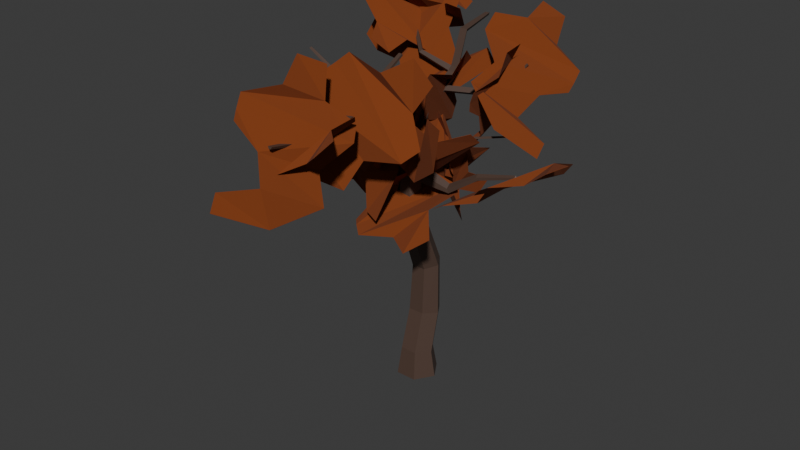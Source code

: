 # Source: Tree3.blend  (saved by Blender 4.5.91; exported with 4.5.12 LTS)
import bpy
from mathutils import Matrix  # noqa: F401  (used for matrix-valued properties, if any)

bpy.ops.wm.read_factory_settings(use_empty=True)
scene = bpy.context.scene
scene.name = 'Scene'

# ---- collections
col_collection = bpy.data.collections.new('Collection'); scene.collection.children.link(col_collection)

# ---- materials (node trees are filled in below, after node groups)
mat_brown = bpy.data.materials.new('Brown')
mat_red = bpy.data.materials.new('Red')

# ---- material node trees
mat_brown.use_nodes = True; mat_brown.node_tree.nodes.clear()
_N = mat_brown.node_tree.nodes; _L = mat_brown.node_tree.links
n0 = _N.new('ShaderNodeBsdfPrincipled'); n0.name = 'Principled BSDF'; n0.location = (-200, 100)
n0.inputs[0].default_value = (0.08494, 0.05084, 0.03767, 1.0)
n1 = _N.new('ShaderNodeOutputMaterial'); n1.name = 'Material Output'; n1.location = (200, 100)
_L.new(n0.outputs[0], n1.inputs[0])
n1.is_active_output = True
mat_red.use_nodes = True; mat_red.node_tree.nodes.clear()
_N = mat_red.node_tree.nodes; _L = mat_red.node_tree.links
n0 = _N.new('ShaderNodeBsdfPrincipled'); n0.name = 'Principled BSDF'; n0.location = (-200, 100)
n0.inputs[0].default_value = (0.2082, 0.04213, 0.005729, 1.0)
n0.inputs[2].default_value = 1.0
n1 = _N.new('ShaderNodeOutputMaterial'); n1.name = 'Material Output'; n1.location = (200, 100)
_L.new(n0.outputs[0], n1.inputs[0])
n1.is_active_output = True

# ---- world
world_world = bpy.data.worlds.new('World'); scene.world = world_world
world_world.use_nodes = True; world_world.node_tree.nodes.clear()
_N = world_world.node_tree.nodes; _L = world_world.node_tree.links
n0 = _N.new('ShaderNodeOutputWorld'); n0.name = 'World Output'; n0.location = (300, 300)
n1 = _N.new('ShaderNodeBackground'); n1.name = 'Background'; n1.location = (10, 300)
n1.inputs[0].default_value = (0.05088, 0.05088, 0.05088, 1.0)
_L.new(n1.outputs[0], n0.inputs[0])
n0.is_active_output = True
world_world.color = (0.05088, 0.05088, 0.05088)
world_world.sun_shadow_jitter_overblur = 0.0

# ---- meshes
me_cube = bpy.data.meshes.new('Cube')
me_cube.from_pydata([(0.453, 0.7852, 0.3629), (0.572, 1.0, -1.0), (0.453, -0.7852, 0.5711), (0.572, -1.0, -1.0), (-0.453, 0.7852, 0.3629), (-0.572, 1.0, -1.0), (-0.453, -0.7852, 0.5711), (-0.572, -1.0, -1.0), (-1.207, 0.0, -1.0), (0.9563, -4.176e-09, 0.467), (-0.9563, -4.176e-09, 0.467), (1.207, 0.0, -1.0), (0.4332, -0.1579, 2.769), (-0.4332, -0.1579, 2.769), (0.9144, 0.5911, 2.656), (-0.9144, 0.5911, 2.656), (-0.4332, 1.34, 2.544), (0.4332, 1.34, 2.544), (0.3835, 0.02833, 5.384), (-0.3835, 0.02833, 5.384), (0.8095, 0.6891, 5.498), (-0.8095, 0.6891, 5.498), (-0.3835, 1.35, 5.612), (0.3835, 1.35, 5.612), (0.3287, -1.216, 8.793), (-0.3287, -1.216, 8.793), (0.6939, -0.6501, 8.895), (-0.6939, -0.6501, 8.895), (-0.3287, -0.08441, 8.997), (0.3287, -0.08441, 8.997), (0.2918, -1.067, 11.59), (-0.2959, -1.067, 11.6), (0.522, -0.7369, 12.01), (-0.6421, -0.6699, 12.07), (-0.3807, -0.05819, 11.66), (0.2727, -0.07735, 11.69), (-0.2721, 0.4009, 14.19), (-0.1289, 0.6135, 14.01), (0.1289, 0.6135, 14.01), (0.2721, 0.4009, 14.19), (-0.2782, 2.632, 15.52), (-0.2123, 2.835, 15.29), (0.1289, 2.847, 15.3), (0.2721, 2.636, 15.48), (-0.2126, 3.471, 17.54), (-0.1007, 3.611, 17.38), (0.1007, 3.611, 17.38), (0.2126, 3.471, 17.54), (-0.1323, 5.479, 17.93), (-0.06269, 5.506, 17.79), (0.06269, 5.506, 17.79), (0.1323, 5.479, 17.93), (0.1362, -3.508, 13.05), (-0.1362, -3.508, 13.05), (0.2874, -3.314, 13.28), (-0.2874, -3.314, 13.28), (0.09875, -5.106, 15.28), (-0.09875, -5.106, 15.28), (0.2084, -5.027, 15.46), (-0.2084, -5.027, 15.46), (0.1012, -7.917, 14.98), (-0.1273, -7.909, 14.98), (0.2135, -7.907, 15.19), (-0.2391, -7.922, 15.18), (0.05611, -10.13, 15.48), (-0.05611, -10.13, 15.48), (0.1184, -10.11, 15.59), (-0.1184, -10.11, 15.59), (0.2721, 2.745, 15.76), (-0.1881, 2.757, 15.77), (-0.1235, 2.956, 15.54), (0.1289, 2.952, 15.58), (-1.948, 2.363, 16.19), (-1.967, 2.501, 16.02), (-1.824, 2.456, 16.33), (-1.846, 2.591, 16.16), (-3.226, 3.509, 16.96), (-3.228, 3.656, 16.79), (-3.093, 3.603, 17.1), (-3.122, 3.737, 16.93), (-3.189, 3.555, 17.04), (-3.186, 3.704, 16.89), (-4.148, 3.396, 17.03), (-4.117, 3.557, 16.88), (-4.157, 3.436, 17.11), (-4.128, 3.604, 16.98), (-4.719, 3.177, 16.68), (-4.695, 3.272, 16.61), (-4.735, 3.197, 16.73), (-4.715, 3.295, 16.66), (-3.624, 3.76, 17.49), (-3.561, 3.795, 17.54), (-3.522, 3.659, 17.7), (-3.617, 3.607, 17.64), (-3.924, 4.058, 17.89), (-3.893, 4.078, 17.92), (-3.869, 4.002, 18.01), (-3.916, 3.973, 17.97), (0.1674, 1.83, 14.69), (0.1103, 2.096, 14.88), (0.2337, 1.876, 15.06), (0.2908, 1.609, 14.87), (-0.2742, 1.602, 14.89), (-0.2762, 1.888, 15.07), (-0.1845, 2.095, 14.86), (-0.1567, 1.811, 14.7), (2.795, 3.162, 14.64), (2.594, 3.352, 14.82), (2.67, 3.104, 15.0), (2.872, 2.913, 14.81), (3.545, 4.112, 16.22), (3.444, 4.163, 16.27), (3.465, 4.064, 16.33), (3.566, 4.013, 16.28), (-0.2296, 0.1203, 12.26), (0.2515, 0.1203, 12.3), (0.5309, -0.3853, 12.61), (-0.4506, -0.3853, 12.62), (-3.453, -0.4535, 12.48), (-3.46, -0.1302, 12.18), (-3.139, -0.3317, 12.7), (-3.168, -0.0193, 12.43), (-4.982, -0.4331, 14.85), (-5.035, -0.165, 14.64), (-4.749, -0.3084, 14.95), (-4.797, -0.08672, 14.77), (-7.082, -0.3456, 16.02), (-7.084, -0.2044, 15.91), (-6.975, -0.2799, 16.1), (-6.978, -0.1632, 16.0), (0.3723, -0.004385, 11.15), (0.6754, -0.6401, 11.39), (-0.6527, -0.6659, 11.42), (-0.3699, -0.06531, 11.11), (0.3267, -1.097, 11.02), (-0.3027, -1.097, 11.02), (2.543, -0.7881, 11.29), (2.508, -0.9563, 11.06), (2.626, -0.9693, 10.85), (2.678, -0.7864, 11.05), (4.188, -0.8161, 12.3), (4.201, -0.9301, 12.14), (4.314, -0.9389, 12.02), (4.315, -0.8149, 12.16), (6.367, -0.8397, 12.85), (6.361, -0.908, 12.76), (6.417, -0.9133, 12.67), (6.431, -0.839, 12.76), (2.185, 1.264, 12.86), (2.161, 1.247, 12.98), (2.217, 1.099, 13.05), (2.252, 1.121, 12.91), (4.013, 2.78, 12.97), (4.011, 2.78, 13.04), (4.048, 2.703, 13.08), (4.055, 2.705, 13.0), (-0.1319, -3.688, 13.3), (-0.2785, -3.542, 13.49), (0.1319, -3.688, 13.3), (0.2785, -3.542, 13.49), (-0.1778, -2.569, 14.48), (0.1778, -2.569, 14.48), (-0.1723, -2.757, 14.53), (0.1723, -2.757, 14.53), (-0.1466, -2.869, 16.63), (0.1466, -2.869, 16.63), (-0.1421, -3.011, 16.7), (0.1421, -3.011, 16.7), (-0.1038, -1.411, 17.41), (0.1038, -1.411, 17.41), (-0.1005, -1.464, 17.51), (0.1005, -1.464, 17.51), (0.2032, -8.145, 15.23), (0.09628, -8.157, 15.04), (-0.07049, -8.142, 15.04), (-0.1773, -8.152, 15.23), (-1.896, -8.485, 14.93), (-1.926, -8.438, 15.06), (-1.839, -8.544, 15.13), (-1.81, -8.589, 15.0), (-2.28, -9.272, 16.21), (-2.277, -9.186, 16.28), (-2.189, -9.236, 16.35), (-2.191, -9.318, 16.28), (-2.772, -0.397, 12.69), (-3.074, -0.5342, 12.42), (-2.763, -5.542e-05, 12.41), (-3.035, -0.1203, 12.11), (-3.286, -2.035, 12.71), (-3.513, -2.119, 12.57), (-3.045, -2.128, 12.74), (-3.265, -2.233, 12.58), (-3.485, -2.524, 14.29), (-3.608, -2.585, 14.23), (-3.358, -2.571, 14.32), (-3.478, -2.648, 14.25), (0.6797, -0.6424, 10.82), (-0.3607, -0.06725, 10.63), (-0.3087, -1.125, 10.51), (0.362, -0.02019, 10.66), (-0.6622, -0.6622, 10.84), (0.3272, -1.125, 10.51), (-0.1449, 2.354, 10.81), (-0.1469, 2.339, 11.0), (-0.4244, 2.315, 10.97), (-0.4152, 2.335, 10.79), (0.02452, 3.219, 11.42), (0.01879, 3.193, 11.55), (-0.1867, 3.175, 11.52), (-0.1758, 3.204, 11.39), (0.1344, -3.645, 12.56), (0.817, -0.8853, 15.86), (-0.2513, 3.0, 12.82), (-1.014, 0.7543, 11.04), (-0.7913, -1.698, 11.14), (-0.6857, 1.241, 12.49), (-0.1209, 2.747, 14.94), (-0.3774, 3.548, 13.58), (0.5927, 3.399, 16.15), (1.035, 1.226, 15.95), (1.039, 2.371, 16.91), (0.9543, -0.4179, 16.41), (0.2977, -1.439, 12.58), (0.8521, -1.202, 15.43), (0.2977, -3.089, 13.22), (0.3697, -0.8469, 14.0), (0.1283, -3.645, 12.57), (0.8101, -0.886, 15.86), (-0.2581, 2.999, 12.82), (-1.02, 0.7528, 11.05), (-0.7974, -1.698, 11.14), (-0.6924, 1.239, 12.49), (-0.1277, 2.746, 14.94), (-0.3843, 3.547, 13.59), (0.5864, 3.397, 16.15), (1.028, 1.224, 15.95), (1.033, 2.37, 16.91), (0.9474, -0.419, 16.41), (0.2913, -1.44, 12.59), (0.8454, -1.202, 15.44), (0.2916, -3.089, 13.22), (0.363, -0.8479, 14.0), (1.148, 1.334, 10.44), (0.6347, -1.472, 11.88), (-0.2442, 0.2997, 15.01), (-0.1189, 1.995, 13.65), (0.4199, 2.231, 11.94), (-0.206, 0.8624, 13.78), (-0.4597, -1.161, 14.47), (-0.5465, -0.2825, 15.24), (-0.266, -2.228, 14.81), (0.4287, -1.871, 13.37), (0.08717, -2.7, 14.0), (0.5643, -1.945, 12.13), (0.8997, 0.9788, 12.0), (0.7804, -1.139, 11.73), (1.065, 0.7715, 10.73), (0.6214, -0.1004, 12.18), (1.143, 1.333, 10.44), (0.6297, -1.472, 11.88), (-0.2492, 0.2996, 15.01), (-0.1237, 1.995, 13.65), (0.415, 2.23, 11.94), (-0.2109, 0.8622, 13.78), (-0.4645, -1.161, 14.47), (-0.5514, -0.2823, 15.24), (-0.2707, -2.229, 14.8), (0.4239, -1.871, 13.37), (0.08253, -2.701, 14.0), (0.5594, -1.945, 12.12), (0.8948, 0.978, 12.0), (0.7754, -1.14, 11.73), (1.06, 0.77, 10.73), (0.6165, -0.1007, 12.18), (-4.182, -6.953, 14.74), (-1.166, -4.67, 17.67), (2.673, -4.629, 13.67), (0.1257, -5.733, 11.97), (-2.384, -6.538, 12.58), (0.6964, -4.957, 13.38), (2.383, -3.456, 15.68), (3.185, -3.883, 14.18), (3.258, -3.115, 17.1), (1.12, -4.218, 17.54), (2.295, -3.291, 18.22), (-0.6482, -4.307, 18.17), (-1.812, -6.471, 14.51), (-1.475, -5.058, 17.36), (-3.566, -6.522, 15.34), (-1.21, -5.465, 15.72), (-4.184, -6.945, 14.74), (-1.169, -4.663, 17.66), (2.67, -4.622, 13.66), (0.1219, -5.726, 11.97), (-2.386, -6.531, 12.58), (0.6928, -4.95, 13.38), (2.379, -3.45, 15.68), (3.182, -3.876, 14.18), (3.254, -3.108, 17.1), (1.116, -4.211, 17.54), (2.291, -3.284, 18.22), (-0.6517, -4.301, 18.16), (-1.815, -6.463, 14.51), (-1.477, -5.051, 17.36), (-3.568, -6.514, 15.34), (-1.213, -5.458, 15.72), (-2.82, -7.608, 12.8), (-0.1942, -9.654, 14.12), (1.472, -6.325, 15.95), (-0.6301, -5.36, 15.19), (-2.15, -5.987, 14.0), (0.05133, -6.416, 15.44), (1.666, -8.064, 16.14), (1.889, -6.799, 16.41), (2.602, -8.925, 16.16), (1.327, -9.276, 14.89), (2.23, -9.785, 15.55), (0.2592, -9.995, 14.32), (-1.271, -7.152, 13.64), (-0.45, -9.39, 13.88), (-2.281, -8.013, 13.05), (-0.6399, -8.145, 14.1), (-2.822, -7.61, 12.8), (-0.1975, -9.656, 14.12), (1.468, -6.326, 15.96), (-0.6338, -5.362, 15.19), (-2.152, -5.99, 14.01), (0.04769, -6.418, 15.44), (1.663, -8.066, 16.15), (1.885, -6.8, 16.42), (2.598, -8.927, 16.16), (1.323, -9.278, 14.89), (2.227, -9.788, 15.56), (0.2555, -9.997, 14.33), (-1.274, -7.154, 13.64), (-0.4529, -9.392, 13.89), (-2.283, -8.016, 13.05), (-0.6434, -8.147, 14.1), (-0.7567, -13.03, 13.3), (-1.671, -10.37, 16.96), (1.634, -6.608, 15.05), (1.563, -8.557, 12.58), (0.5877, -10.94, 12.13), (0.8751, -8.079, 14.0), (-0.003562, -6.636, 16.63), (1.21, -5.936, 15.67), (-0.2063, -6.224, 18.2), (-0.7075, -8.496, 17.77), (-0.9496, -7.305, 18.8), (-1.805, -9.931, 17.59), (0.2639, -11.05, 14.04), (-1.46, -10.74, 16.59), (-0.9168, -12.51, 14.04), (-0.5157, -10.35, 15.29), (-0.7634, -13.03, 13.29), (-1.677, -10.37, 16.96), (1.628, -6.605, 15.04), (1.557, -8.555, 12.57), (0.581, -10.94, 12.12), (0.8686, -8.077, 14.0), (-0.01001, -6.634, 16.62), (1.204, -5.934, 15.67), (-0.2133, -6.222, 18.2), (-0.7139, -8.493, 17.77), (-0.9566, -7.303, 18.79), (-1.811, -9.929, 17.59), (0.2572, -11.05, 14.04), (-1.467, -10.73, 16.59), (-0.9235, -12.51, 14.04), (-0.5221, -10.35, 15.29), (2.031, 3.456, 16.17), (-1.556, 4.772, 19.18), (-5.369, 3.064, 15.39), (-2.607, 1.92, 13.96), (0.09369, 2.185, 14.44), (-3.379, 2.53, 15.4), (-5.441, 3.573, 17.73), (-6.106, 3.056, 16.15), (-6.347, 4.568, 18.81), (-3.899, 5.025, 18.89), (-5.327, 5.193, 19.74), (-2.161, 5.018, 19.68), (-0.4074, 3.637, 15.79), (-1.134, 4.739, 18.77), (1.311, 3.748, 16.76), (-1.298, 3.959, 17.22), (2.03, 3.45, 16.17), (-1.556, 4.765, 19.19), (-5.368, 3.057, 15.39), (-2.606, 1.914, 13.96), (0.0928, 2.179, 14.44), (-3.378, 2.523, 15.4), (-5.441, 3.566, 17.73), (-6.105, 3.048, 16.15), (-6.346, 4.561, 18.82), (-3.898, 5.018, 18.89), (-5.326, 5.187, 19.75), (-2.161, 5.01, 19.69), (-0.407, 3.63, 15.79), (-1.134, 4.732, 18.77), (1.31, 3.742, 16.76), (-1.297, 3.952, 17.23), (-0.2172, 3.43, 18.54), (-3.655, 2.351, 19.34), (-5.204, 5.671, 17.13), (-2.775, 5.853, 16.51), (-1.017, 4.916, 17.14), (-3.749, 5.114, 17.01), (-5.907, 4.118, 17.75), (-5.92, 5.306, 17.1), (-6.921, 3.717, 18.47), (-5.257, 3.154, 19.16), (-6.502, 2.914, 19.18), (-4.234, 2.181, 19.49), (-1.859, 4.301, 18.29), (-3.246, 2.54, 19.32), (-0.9062, 3.227, 18.72), (-2.888, 3.549, 18.56), (-0.2186, 3.425, 18.53), (-3.655, 2.347, 19.33), (-5.204, 5.667, 17.12), (-2.775, 5.848, 16.51), (-1.018, 4.911, 17.14), (-3.749, 5.11, 17.01), (-5.907, 4.114, 17.74), (-5.92, 5.302, 17.09), (-6.921, 3.713, 18.47), (-5.256, 3.15, 19.16), (-6.502, 2.909, 19.17), (-4.234, 2.177, 19.48), (-1.859, 4.296, 18.28), (-3.246, 2.536, 19.32), (-0.9077, 3.223, 18.71), (-2.888, 3.545, 18.55), (-2.269, 7.293, 17.7), (-2.054, 3.891, 16.18), (-4.969, 2.44, 19.03), (-5.095, 4.929, 19.52), (-3.997, 6.63, 18.92), (-4.71, 3.96, 18.69), (-4.304, 1.813, 17.44), (-5.095, 1.791, 18.56), (-3.75, 0.7113, 16.96), (-2.658, 2.26, 16.72), (-2.866, 1.068, 16.29), (-2.003, 3.313, 15.94), (-2.965, 5.631, 18.29), (-2.005, 4.27, 16.43), (-2.209, 6.605, 17.41), (-2.815, 4.66, 17.41), (-2.273, 7.293, 17.7), (-2.058, 3.893, 16.18), (-4.973, 2.442, 19.03), (-5.098, 4.931, 19.52), (-4.001, 6.63, 18.92), (-4.714, 3.962, 18.68), (-4.308, 1.815, 17.44), (-5.1, 1.793, 18.55), (-3.753, 0.7129, 16.95), (-2.662, 2.262, 16.71), (-2.87, 1.07, 16.29), (-2.007, 3.315, 15.93), (-2.968, 5.632, 18.29), (-2.009, 4.271, 16.43), (-2.213, 6.605, 17.41), (-2.819, 4.662, 17.41), (1.239, 1.117, 11.46), (2.534, 0.7035, 14.99), (2.91, 5.058, 15.36), (1.663, 4.919, 13.11), (1.106, 3.337, 11.78), (2.037, 4.297, 14.25), (2.884, 3.646, 16.57), (2.951, 4.975, 16.18), (3.628, 3.168, 17.58), (3.343, 1.87, 16.17), (3.664, 2.0, 17.43), (2.772, 0.6334, 15.58), (2.033, 2.393, 12.66), (2.48, 0.7512, 14.54), (1.521, 1.034, 12.16), (2.231, 1.911, 13.89), (1.234, 1.116, 11.47), (2.529, 0.7033, 15.0), (2.904, 5.057, 15.36), (1.657, 4.918, 13.11), (1.101, 3.336, 11.78), (2.031, 4.297, 14.26), (2.878, 3.645, 16.57), (2.945, 4.975, 16.18), (3.623, 3.167, 17.58), (3.337, 1.87, 16.17), (3.658, 1.999, 17.43), (2.766, 0.6333, 15.58), (2.027, 2.392, 12.66), (2.474, 0.751, 14.54), (1.516, 1.033, 12.17), (2.225, 1.911, 13.89), (5.407, 2.412, 12.31), (5.13, 5.868, 15.18), (1.356, 3.387, 17.79), (2.221, 1.148, 15.89), (3.783, 0.9877, 13.88), (2.563, 2.569, 16.56), (2.689, 5.095, 18.24), (1.506, 3.988, 18.55), (2.575, 6.608, 18.74), (3.663, 6.407, 16.72), (3.462, 7.34, 17.94), (5.066, 6.461, 15.65), (3.868, 2.876, 13.93), (5.073, 5.509, 14.76), (5.331, 3.116, 12.86), (4.261, 4.124, 14.83), (5.413, 2.411, 12.31), (5.135, 5.866, 15.18), (1.362, 3.384, 17.79), (2.228, 1.146, 15.89), (3.788, 0.9869, 13.88), (2.569, 2.566, 16.57), (2.695, 5.092, 18.24), (1.511, 3.984, 18.55), (2.582, 6.607, 18.74), (3.669, 6.404, 16.72), (3.468, 7.339, 17.94), (5.071, 6.458, 15.65), (3.874, 2.874, 13.94), (5.078, 5.507, 14.77), (5.337, 3.116, 12.87), (4.267, 4.122, 14.84), (-0.001915, -3.361, 9.412), (-4.426, -1.441, 10.08), (-3.22, -0.564, 15.52), (-0.2308, -1.489, 14.43), (0.757, -2.505, 12.07), (-1.833, -0.9266, 14.04), (-4.893, 0.259, 14.02), (-4.031, 0.1181, 15.58), (-6.614, 0.3987, 13.94), (-5.657, -0.8713, 12.03), (-6.998, -0.007757, 12.54), (-5.181, -1.14, 10.2), (-1.192, -2.739, 11.49), (-3.948, -1.791, 10.03), (-0.8997, -3.004, 9.553), (-2.671, -1.911, 11.21), (-0.001544, -3.353, 9.409), (-4.424, -1.433, 10.07), (-3.217, -0.5567, 15.52), (-0.2283, -1.482, 14.43), (0.7573, -2.497, 12.06), (-1.83, -0.9195, 14.04), (-4.89, 0.2661, 14.02), (-4.028, 0.1251, 15.58), (-6.612, 0.4057, 13.94), (-5.654, -0.8642, 12.03), (-6.996, -0.0007808, 12.53), (-5.178, -1.133, 10.19), (-1.19, -2.732, 11.49), (-3.946, -1.784, 10.03), (-0.8994, -2.996, 9.551), (-2.669, -1.904, 11.2), (-6.185, -3.185, 14.24), (-6.685, 0.03054, 14.18), (-2.989, 0.6114, 14.67), (-2.981, -1.58, 14.35), (-4.276, -2.882, 14.2), (-3.558, -0.5723, 14.26), (-4.212, 1.521, 14.18), (-3.073, 1.28, 14.45), (-4.692, 2.54, 14.44), (-5.765, 1.271, 14.55), (-5.694, 2.381, 14.43), (-6.772, 0.5727, 14.18), (-5.17, -1.93, 14.6), (-6.635, -0.3513, 14.27), (-6.287, -2.541, 14.25), (-5.613, -0.8995, 14.35), (-6.185, -3.184, 14.24), (-6.685, 0.03063, 14.17), (-2.989, 0.6114, 14.67), (-2.982, -1.58, 14.34), (-4.276, -2.881, 14.19), (-3.558, -0.5725, 14.25), (-4.212, 1.521, 14.18), (-3.073, 1.28, 14.44), (-4.693, 2.54, 14.43), (-5.765, 1.27, 14.54), (-5.694, 2.382, 14.43), (-6.771, 0.5724, 14.18), (-5.17, -1.93, 14.6), (-6.634, -0.3507, 14.27), (-6.288, -2.539, 14.24), (-5.613, -0.8995, 14.35), (2.839, -2.392, 10.62), (6.138, -3.403, 12.94), (7.729, 1.134, 12.64), (5.172, 1.45, 11.47), (3.458, -0.009997, 10.8), (6.086, 0.6123, 12.29), (8.157, -0.4564, 13.85), (8.277, 0.9765, 13.35), (9.336, -1.22, 14.3), (7.871, -2.437, 13.35), (8.989, -2.466, 14.24), (6.706, -3.578, 13.31), (4.597, -1.307, 11.06), (5.807, -3.306, 12.57), (3.514, -2.6, 11.06), (5.451, -1.959, 12.06), (2.837, -2.392, 10.63), (6.135, -3.402, 12.94), (7.726, 1.135, 12.65), (5.169, 1.451, 11.48), (3.456, -0.009904, 10.8), (6.082, 0.613, 12.3), (8.154, -0.4556, 13.85), (8.273, 0.9778, 13.35), (9.332, -1.221, 14.31), (7.867, -2.436, 13.36), (8.986, -2.466, 14.25), (6.702, -3.577, 13.31), (4.594, -1.307, 11.06), (5.804, -3.305, 12.57), (3.512, -2.6, 11.07), (5.447, -1.958, 12.06), (-1.198, 2.242, 8.574), (-0.5677, -1.519, 10.69), (3.303, 0.5521, 13.21), (2.23, 2.972, 11.86), (0.5101, 3.4, 10.14), (1.997, 1.493, 12.3), (2.095, -1.198, 13.48), (3.25, -0.1514, 13.84), (2.284, -2.721, 13.69), (1.018, -2.235, 11.92), (1.357, -3.319, 12.9), (-0.4461, -2.16, 11.03), (0.4653, 1.585, 9.884), (-0.5627, -1.107, 10.36), (-1.053, 1.48, 8.979), (0.2031, 0.2322, 10.57), (-1.203, 2.242, 8.579), (-0.5726, -1.517, 10.7), (3.298, 0.554, 13.21), (2.224, 2.973, 11.86), (0.5053, 3.4, 10.15), (1.991, 1.494, 12.31), (2.09, -1.197, 13.49), (3.245, -0.1491, 13.85), (2.278, -2.72, 13.7), (1.013, -2.233, 11.92), (1.351, -3.318, 12.9), (-0.4511, -2.158, 11.04), (0.46, 1.586, 9.889), (-0.5675, -1.105, 10.36), (-1.058, 1.48, 8.984), (0.1979, 0.2339, 10.58), (4.283, -3.914, 15.5), (0.1268, -3.246, 16.88), (-1.109, -1.407, 12.25), (1.663, -2.436, 11.66), (3.544, -3.358, 13.04), (0.4095, -2.437, 12.63), (-2.249, -2.132, 13.95), (-2.043, -1.534, 12.46), (-3.424, -1.65, 14.88), (-1.54, -2.161, 16.03), (-3.047, -1.983, 16.17), (-0.5681, -3.111, 17.12), (2.577, -2.811, 14.53), (0.6504, -3.209, 16.75), (3.456, -3.753, 15.78), (1.221, -2.974, 15.29), (4.279, -3.92, 15.5), (0.1249, -3.252, 16.88), (-1.111, -1.414, 12.24), (1.661, -2.444, 11.66), (3.541, -3.364, 13.04), (0.4081, -2.444, 12.63), (-2.251, -2.139, 13.95), (-2.044, -1.541, 12.46), (-3.425, -1.657, 14.88), (-1.542, -2.168, 16.03), (-3.048, -1.99, 16.17), (-0.5694, -3.118, 17.12), (2.574, -2.818, 14.53), (0.6479, -3.216, 16.75), (3.453, -3.76, 15.78), (1.219, -2.981, 15.29), (-0.3468, 1.78, 11.25), (-1.42, -1.08, 11.43), (-3.836, -0.01344, 13.8), (-3.079, 1.836, 13.22), (-1.754, 2.365, 12.24), (-3.176, 0.7666, 13.01), (-3.675, -1.234, 12.94), (-4.181, -0.5733, 13.69), (-3.659, -2.314, 13.05), (-2.359, -1.747, 12.38), (-2.938, -2.618, 12.5), (-1.59, -1.565, 11.48), (-1.359, 1.142, 12.24), (-1.239, -0.7553, 11.48), (-0.5499, 1.203, 11.3), (-1.636, 0.1307, 11.98), (-0.3499, 1.779, 11.24), (-1.423, -1.079, 11.43), (-3.839, -0.01261, 13.8), (-3.081, 1.837, 13.21), (-1.757, 2.364, 12.23), (-3.179, 0.7674, 13.0), (-3.678, -1.233, 12.93), (-4.184, -0.5721, 13.69), (-3.661, -2.314, 13.04), (-2.361, -1.747, 12.38), (-2.94, -2.617, 12.5), (-1.593, -1.564, 11.47), (-1.362, 1.142, 12.24), (-1.243, -0.755, 11.47), (-0.553, 1.202, 11.3), (-1.639, 0.1314, 11.97), (-5.121, -0.5352, 10.25), (-3.258, 0.1279, 14.08), (1.11, -1.428, 12.22), (-0.4663, -1.314, 9.747), (-2.818, -0.9479, 9.212), (-0.3272, -0.9012, 11.23), (0.5346, -0.3424, 13.94), (1.55, -1.026, 12.94), (0.7346, -0.4021, 15.46), (-1.39, -0.4275, 14.87), (-0.4685, -0.1445, 16.0), (-2.948, 0.2178, 14.73), (-3.138, -1.101, 10.99), (-3.502, -0.06524, 13.66), (-4.753, -0.4283, 11.03), (-2.814, -0.5182, 12.36), (-5.12, -0.5282, 10.25), (-3.257, 0.1348, 14.08), (1.111, -1.421, 12.22), (-0.466, -1.307, 9.745), (-2.817, -0.9409, 9.213), (-0.3265, -0.8942, 11.22), (0.5353, -0.3355, 13.94), (1.551, -1.019, 12.94), (0.7347, -0.395, 15.46), (-1.389, -0.4205, 14.87), (-0.4684, -0.1374, 16.0), (-2.947, 0.2246, 14.73), (-3.138, -1.094, 10.99), (-3.501, -0.05828, 13.65), (-4.752, -0.4213, 11.03), (-2.813, -0.5112, 12.35), (-4.833, -0.1682, 9.775), (-1.434, -3.193, 8.696), (2.24, 0.1965, 10.79), (-0.4283, 1.665, 11.71), (-3.009, 1.35, 11.22), (0.2936, 0.2694, 11.14), (2.244, -2.03, 10.22), (2.909, -0.5725, 10.83), (3.143, -3.08, 9.303), (0.8402, -3.014, 8.659), (2.179, -3.901, 8.584), (-0.8581, -3.692, 8.492), (-2.47, 0.08002, 9.819), (-1.821, -2.773, 8.709), (-4.147, -0.7609, 9.533), (-1.658, -1.328, 9.529), (-4.833, -0.1736, 9.781), (-1.435, -3.197, 8.702), (2.239, 0.1927, 10.8), (-0.4301, 1.661, 11.72), (-3.009, 1.344, 11.22), (0.292, 0.2655, 11.15), (2.243, -2.034, 10.23), (2.907, -0.5759, 10.84), (3.141, -3.085, 9.309), (0.8385, -3.018, 8.666), (2.177, -3.906, 8.59), (-0.8596, -3.695, 8.499), (-2.471, 0.07527, 9.825), (-1.822, -2.778, 8.716), (-4.147, -0.7663, 9.538), (-1.66, -1.332, 9.535), (1.374, 1.908, 7.845), (1.423, 0.7874, 11.11), (-1.395, 3.471, 12.07), (-1.391, 3.72, 9.733), (-0.2787, 3.05, 8.27), (-1.072, 3.037, 10.71), (-0.786, 2.068, 12.81), (-1.537, 3.083, 12.7), (-0.3218, 1.725, 13.9), (0.7709, 1.403, 12.54), (0.5243, 1.1, 13.67), (1.444, 0.6112, 11.67), (0.6352, 2.574, 9.293), (1.483, 0.9876, 10.75), (1.399, 1.699, 8.506), (0.7384, 1.846, 10.27), (1.371, 1.904, 7.845), (1.419, 0.7832, 11.11), (-1.399, 3.467, 12.07), (-1.395, 3.715, 9.732), (-0.282, 3.045, 8.27), (-1.075, 3.032, 10.71), (-0.7895, 2.064, 12.81), (-1.541, 3.079, 12.7), (-0.3247, 1.72, 13.89), (0.7674, 1.398, 12.54), (0.5215, 1.095, 13.66), (1.44, 0.6072, 11.67), (0.6319, 2.569, 9.292), (1.48, 0.9833, 10.75), (1.396, 1.694, 8.506), (0.7348, 1.842, 10.27), (-0.8101, -1.776, 13.59), (1.369, 1.163, 12.42), (-0.5704, 0.9879, 8.408), (-2.09, -0.7004, 9.705), (-2.033, -1.628, 11.67), (-1.159, 0.3103, 9.764), (0.4716, 2.274, 9.319), (-0.2857, 1.76, 8.248), (1.597, 3.017, 9.11), (1.705, 1.897, 10.72), (2.215, 2.964, 10.13), (1.75, 1.645, 12.21), (-0.5397, -1.029, 11.81), (1.183, 0.7443, 12.52), (-0.3566, -1.203, 13.35), (0.1924, 0.1135, 11.81), (-0.8129, -1.771, 13.6), (1.365, 1.167, 12.42), (-0.5747, 0.992, 8.41), (-2.094, -0.6963, 9.708), (-2.036, -1.623, 11.67), (-1.163, 0.3143, 9.767), (0.4675, 2.278, 9.322), (-0.2902, 1.763, 8.25), (1.594, 3.021, 9.114), (1.701, 1.901, 10.73), (2.212, 2.968, 10.14), (1.746, 1.649, 12.21), (-0.5432, -1.025, 11.81), (1.18, 0.7489, 12.52), (-0.3594, -1.197, 13.35), (0.1883, 0.1177, 11.81)], [], [(6, 2, 12, 13), (3, 2, 6, 7), (8, 10, 4, 5), (8, 11, 3, 7), (11, 9, 2, 3), (5, 4, 0, 1), (1, 0, 9, 11), (5, 1, 11, 8), (7, 6, 10, 8), (0, 4, 16, 17), (14, 17, 23, 20), (12, 14, 20, 18), (9, 0, 17, 14), (4, 10, 15, 16), (2, 9, 14, 12), (10, 6, 13, 15), (21, 19, 25, 27), (19, 18, 24, 25), (16, 15, 21, 22), (13, 12, 18, 19), (15, 13, 19, 21), (17, 16, 22, 23), (133, 132, 33, 34), (35, 32, 150, 149), (23, 22, 28, 29), (18, 20, 26, 24), (20, 23, 29, 26), (22, 21, 27, 28), (33, 31, 53, 55), (115, 114, 37, 38), (135, 134, 30, 31), (132, 135, 31, 33), (130, 133, 34, 35), (30, 134, 138, 137), (100, 99, 42, 43), (117, 116, 39, 36), (116, 115, 38, 39), (114, 117, 36, 37), (69, 68, 47, 44), (104, 103, 40, 41), (103, 100, 43, 40), (99, 104, 41, 42), (47, 46, 50, 51), (71, 70, 45, 46), (68, 71, 46, 47), (70, 69, 44, 45), (50, 49, 48, 51), (45, 44, 48, 49), (44, 47, 51, 48), (46, 45, 49, 50), (157, 156, 57, 59), (30, 32, 54, 52), (32, 33, 55, 54), (31, 30, 52, 53), (58, 59, 63, 62), (156, 158, 56, 57), (159, 157, 59, 58), (158, 159, 58, 56), (173, 172, 66, 64), (56, 58, 62, 60), (59, 57, 61, 63), (57, 56, 60, 61), (66, 67, 65, 64), (175, 174, 65, 67), (174, 173, 64, 65), (172, 175, 67, 66), (40, 69, 74, 72), (43, 42, 71, 68), (42, 41, 70, 71), (40, 43, 68, 69), (75, 73, 77, 81, 79), (41, 40, 72, 73), (69, 70, 75, 74), (70, 41, 73, 75), (81, 77, 83, 85), (73, 72, 76, 77), (74, 75, 79, 78), (72, 74, 78, 80, 76), (84, 85, 89, 88), (79, 81, 90, 91), (76, 80, 84, 82), (80, 81, 85, 84), (77, 76, 82, 83), (87, 86, 88, 89), (82, 84, 88, 86), (85, 83, 87, 89), (83, 82, 86, 87), (92, 91, 95, 96), (78, 79, 91, 92), (81, 80, 93, 90), (80, 78, 92, 93), (94, 97, 96, 95), (93, 92, 96, 97), (91, 90, 94, 95), (90, 93, 97, 94), (38, 37, 105, 98), (98, 105, 104, 99), (36, 39, 101, 102), (102, 101, 100, 103), (37, 36, 102, 105), (105, 102, 103, 104), (39, 38, 98, 101), (100, 101, 109, 108), (109, 106, 110, 113), (101, 98, 106, 109), (98, 99, 107, 106), (99, 100, 108, 107), (113, 110, 111, 112), (106, 107, 111, 110), (107, 108, 112, 111), (108, 109, 113, 112), (185, 184, 190, 191), (32, 35, 115, 116), (33, 32, 116, 117), (35, 34, 114, 115), (120, 121, 125, 124), (184, 186, 121, 120), (187, 185, 118, 119), (186, 187, 119, 121), (124, 125, 129, 128), (118, 120, 124, 122), (121, 119, 123, 125), (119, 118, 122, 123), (127, 126, 128, 129), (122, 124, 128, 126), (125, 123, 127, 129), (123, 122, 126, 127), (201, 196, 131, 134), (130, 199, 202, 203), (200, 198, 135, 132), (198, 201, 134, 135), (196, 199, 130, 131), (197, 200, 132, 133), (139, 136, 140, 143), (131, 32, 136, 139), (134, 131, 139, 138), (32, 30, 137, 136), (140, 141, 145, 144), (136, 137, 141, 140), (138, 139, 143, 142), (137, 138, 142, 141), (146, 147, 144, 145), (142, 143, 147, 146), (141, 142, 146, 145), (143, 140, 144, 147), (150, 151, 155, 154), (32, 131, 151, 150), (131, 130, 148, 151), (130, 35, 149, 148), (155, 152, 153, 154), (148, 149, 153, 152), (151, 148, 152, 155), (149, 150, 154, 153), (52, 54, 159, 158), (159, 54, 161, 163), (53, 52, 158, 156), (55, 53, 156, 157), (163, 161, 165, 167), (55, 157, 162, 160), (54, 55, 160, 161), (157, 159, 163, 162), (166, 167, 171, 170), (161, 160, 164, 165), (162, 163, 167, 166), (160, 162, 166, 164), (169, 168, 170, 171), (164, 166, 170, 168), (167, 165, 169, 171), (165, 164, 168, 169), (62, 63, 175, 172), (61, 60, 173, 174), (61, 174, 179, 176), (60, 62, 172, 173), (179, 178, 182, 183), (175, 63, 177, 178), (63, 61, 176, 177), (174, 175, 178, 179), (181, 180, 183, 182), (178, 177, 181, 182), (176, 179, 183, 180), (177, 176, 180, 181), (114, 34, 187, 186), (34, 33, 185, 187), (117, 114, 186, 184), (33, 117, 184, 185), (191, 190, 194, 195), (120, 118, 189, 188), (118, 185, 191, 189), (184, 120, 188, 190), (195, 194, 192, 193), (190, 188, 192, 194), (189, 191, 195, 193), (188, 189, 193, 192), (28, 27, 200, 197), (26, 29, 199, 196), (25, 24, 201, 198), (27, 25, 198, 200), (29, 28, 197, 199), (24, 26, 196, 201), (205, 204, 208, 209), (133, 130, 203, 204), (197, 133, 204, 205), (199, 197, 205, 202), (206, 209, 208, 207), (203, 202, 206, 207), (202, 205, 209, 206), (204, 203, 207, 208), (210, 214, 213, 222, 224), (211, 212, 217, 216, 219, 221), (220, 219, 216, 218), (225, 222, 213, 215), (223, 225, 215, 212, 211), (226, 240, 238, 229, 230), (227, 237, 235, 232, 233, 228), (236, 234, 232, 235), (241, 231, 229, 238), (239, 227, 228, 231, 241), (210, 224, 240, 226), (211, 221, 237, 227), (214, 210, 226, 230), (213, 214, 230, 229), (215, 213, 229, 231), (212, 215, 231, 228), (217, 212, 228, 233), (216, 217, 233, 232), (218, 216, 232, 234), (220, 218, 234, 236), (221, 219, 235, 237), (219, 220, 236, 235), (223, 211, 227, 239), (224, 222, 238, 240), (222, 225, 241, 238), (225, 223, 239, 241), (242, 246, 245, 254, 256), (243, 244, 249, 248, 251, 253), (252, 251, 248, 250), (257, 254, 245, 247), (255, 257, 247, 244, 243), (258, 272, 270, 261, 262), (259, 269, 267, 264, 265, 260), (268, 266, 264, 267), (273, 263, 261, 270), (271, 259, 260, 263, 273), (242, 256, 272, 258), (243, 253, 269, 259), (246, 242, 258, 262), (245, 246, 262, 261), (247, 245, 261, 263), (244, 247, 263, 260), (249, 244, 260, 265), (248, 249, 265, 264), (250, 248, 264, 266), (252, 250, 266, 268), (253, 251, 267, 269), (251, 252, 268, 267), (255, 243, 259, 271), (256, 254, 270, 272), (254, 257, 273, 270), (257, 255, 271, 273), (274, 278, 277, 286, 288), (275, 276, 281, 280, 283, 285), (284, 283, 280, 282), (289, 286, 277, 279), (287, 289, 279, 276, 275), (290, 304, 302, 293, 294), (291, 301, 299, 296, 297, 292), (300, 298, 296, 299), (305, 295, 293, 302), (303, 291, 292, 295, 305), (274, 288, 304, 290), (275, 285, 301, 291), (278, 274, 290, 294), (277, 278, 294, 293), (279, 277, 293, 295), (276, 279, 295, 292), (281, 276, 292, 297), (280, 281, 297, 296), (282, 280, 296, 298), (284, 282, 298, 300), (285, 283, 299, 301), (283, 284, 300, 299), (287, 275, 291, 303), (288, 286, 302, 304), (286, 289, 305, 302), (289, 287, 303, 305), (306, 310, 309, 318, 320), (307, 308, 313, 312, 315, 317), (316, 315, 312, 314), (321, 318, 309, 311), (319, 321, 311, 308, 307), (322, 336, 334, 325, 326), (323, 333, 331, 328, 329, 324), (332, 330, 328, 331), (337, 327, 325, 334), (335, 323, 324, 327, 337), (306, 320, 336, 322), (307, 317, 333, 323), (310, 306, 322, 326), (309, 310, 326, 325), (311, 309, 325, 327), (308, 311, 327, 324), (313, 308, 324, 329), (312, 313, 329, 328), (314, 312, 328, 330), (316, 314, 330, 332), (317, 315, 331, 333), (315, 316, 332, 331), (319, 307, 323, 335), (320, 318, 334, 336), (318, 321, 337, 334), (321, 319, 335, 337), (338, 342, 341, 350, 352), (339, 340, 345, 344, 347, 349), (348, 347, 344, 346), (353, 350, 341, 343), (351, 353, 343, 340, 339), (354, 368, 366, 357, 358), (355, 365, 363, 360, 361, 356), (364, 362, 360, 363), (369, 359, 357, 366), (367, 355, 356, 359, 369), (338, 352, 368, 354), (339, 349, 365, 355), (342, 338, 354, 358), (341, 342, 358, 357), (343, 341, 357, 359), (340, 343, 359, 356), (345, 340, 356, 361), (344, 345, 361, 360), (346, 344, 360, 362), (348, 346, 362, 364), (349, 347, 363, 365), (347, 348, 364, 363), (351, 339, 355, 367), (352, 350, 366, 368), (350, 353, 369, 366), (353, 351, 367, 369), (370, 374, 373, 382, 384), (371, 372, 377, 376, 379, 381), (380, 379, 376, 378), (385, 382, 373, 375), (383, 385, 375, 372, 371), (386, 400, 398, 389, 390), (387, 397, 395, 392, 393, 388), (396, 394, 392, 395), (401, 391, 389, 398), (399, 387, 388, 391, 401), (370, 384, 400, 386), (371, 381, 397, 387), (374, 370, 386, 390), (373, 374, 390, 389), (375, 373, 389, 391), (372, 375, 391, 388), (377, 372, 388, 393), (376, 377, 393, 392), (378, 376, 392, 394), (380, 378, 394, 396), (381, 379, 395, 397), (379, 380, 396, 395), (383, 371, 387, 399), (384, 382, 398, 400), (382, 385, 401, 398), (385, 383, 399, 401), (402, 406, 405, 414, 416), (403, 404, 409, 408, 411, 413), (412, 411, 408, 410), (417, 414, 405, 407), (415, 417, 407, 404, 403), (418, 432, 430, 421, 422), (419, 429, 427, 424, 425, 420), (428, 426, 424, 427), (433, 423, 421, 430), (431, 419, 420, 423, 433), (402, 416, 432, 418), (403, 413, 429, 419), (406, 402, 418, 422), (405, 406, 422, 421), (407, 405, 421, 423), (404, 407, 423, 420), (409, 404, 420, 425), (408, 409, 425, 424), (410, 408, 424, 426), (412, 410, 426, 428), (413, 411, 427, 429), (411, 412, 428, 427), (415, 403, 419, 431), (416, 414, 430, 432), (414, 417, 433, 430), (417, 415, 431, 433), (434, 438, 437, 446, 448), (435, 436, 441, 440, 443, 445), (444, 443, 440, 442), (449, 446, 437, 439), (447, 449, 439, 436, 435), (450, 464, 462, 453, 454), (451, 461, 459, 456, 457, 452), (460, 458, 456, 459), (465, 455, 453, 462), (463, 451, 452, 455, 465), (434, 448, 464, 450), (435, 445, 461, 451), (438, 434, 450, 454), (437, 438, 454, 453), (439, 437, 453, 455), (436, 439, 455, 452), (441, 436, 452, 457), (440, 441, 457, 456), (442, 440, 456, 458), (444, 442, 458, 460), (445, 443, 459, 461), (443, 444, 460, 459), (447, 435, 451, 463), (448, 446, 462, 464), (446, 449, 465, 462), (449, 447, 463, 465), (466, 470, 469, 478, 480), (467, 468, 473, 472, 475, 477), (476, 475, 472, 474), (481, 478, 469, 471), (479, 481, 471, 468, 467), (482, 496, 494, 485, 486), (483, 493, 491, 488, 489, 484), (492, 490, 488, 491), (497, 487, 485, 494), (495, 483, 484, 487, 497), (466, 480, 496, 482), (467, 477, 493, 483), (470, 466, 482, 486), (469, 470, 486, 485), (471, 469, 485, 487), (468, 471, 487, 484), (473, 468, 484, 489), (472, 473, 489, 488), (474, 472, 488, 490), (476, 474, 490, 492), (477, 475, 491, 493), (475, 476, 492, 491), (479, 467, 483, 495), (480, 478, 494, 496), (478, 481, 497, 494), (481, 479, 495, 497), (498, 502, 501, 510, 512), (499, 500, 505, 504, 507, 509), (508, 507, 504, 506), (513, 510, 501, 503), (511, 513, 503, 500, 499), (514, 528, 526, 517, 518), (515, 525, 523, 520, 521, 516), (524, 522, 520, 523), (529, 519, 517, 526), (527, 515, 516, 519, 529), (498, 512, 528, 514), (499, 509, 525, 515), (502, 498, 514, 518), (501, 502, 518, 517), (503, 501, 517, 519), (500, 503, 519, 516), (505, 500, 516, 521), (504, 505, 521, 520), (506, 504, 520, 522), (508, 506, 522, 524), (509, 507, 523, 525), (507, 508, 524, 523), (511, 499, 515, 527), (512, 510, 526, 528), (510, 513, 529, 526), (513, 511, 527, 529), (530, 534, 533, 542, 544), (531, 532, 537, 536, 539, 541), (540, 539, 536, 538), (545, 542, 533, 535), (543, 545, 535, 532, 531), (546, 560, 558, 549, 550), (547, 557, 555, 552, 553, 548), (556, 554, 552, 555), (561, 551, 549, 558), (559, 547, 548, 551, 561), (530, 544, 560, 546), (531, 541, 557, 547), (534, 530, 546, 550), (533, 534, 550, 549), (535, 533, 549, 551), (532, 535, 551, 548), (537, 532, 548, 553), (536, 537, 553, 552), (538, 536, 552, 554), (540, 538, 554, 556), (541, 539, 555, 557), (539, 540, 556, 555), (543, 531, 547, 559), (544, 542, 558, 560), (542, 545, 561, 558), (545, 543, 559, 561), (562, 566, 565, 574, 576), (563, 564, 569, 568, 571, 573), (572, 571, 568, 570), (577, 574, 565, 567), (575, 577, 567, 564, 563), (578, 592, 590, 581, 582), (579, 589, 587, 584, 585, 580), (588, 586, 584, 587), (593, 583, 581, 590), (591, 579, 580, 583, 593), (562, 576, 592, 578), (563, 573, 589, 579), (566, 562, 578, 582), (565, 566, 582, 581), (567, 565, 581, 583), (564, 567, 583, 580), (569, 564, 580, 585), (568, 569, 585, 584), (570, 568, 584, 586), (572, 570, 586, 588), (573, 571, 587, 589), (571, 572, 588, 587), (575, 563, 579, 591), (576, 574, 590, 592), (574, 577, 593, 590), (577, 575, 591, 593), (594, 598, 597, 606, 608), (595, 596, 601, 600, 603, 605), (604, 603, 600, 602), (609, 606, 597, 599), (607, 609, 599, 596, 595), (610, 624, 622, 613, 614), (611, 621, 619, 616, 617, 612), (620, 618, 616, 619), (625, 615, 613, 622), (623, 611, 612, 615, 625), (594, 608, 624, 610), (595, 605, 621, 611), (598, 594, 610, 614), (597, 598, 614, 613), (599, 597, 613, 615), (596, 599, 615, 612), (601, 596, 612, 617), (600, 601, 617, 616), (602, 600, 616, 618), (604, 602, 618, 620), (605, 603, 619, 621), (603, 604, 620, 619), (607, 595, 611, 623), (608, 606, 622, 624), (606, 609, 625, 622), (609, 607, 623, 625), (626, 630, 629, 638, 640), (627, 628, 633, 632, 635, 637), (636, 635, 632, 634), (641, 638, 629, 631), (639, 641, 631, 628, 627), (642, 656, 654, 645, 646), (643, 653, 651, 648, 649, 644), (652, 650, 648, 651), (657, 647, 645, 654), (655, 643, 644, 647, 657), (626, 640, 656, 642), (627, 637, 653, 643), (630, 626, 642, 646), (629, 630, 646, 645), (631, 629, 645, 647), (628, 631, 647, 644), (633, 628, 644, 649), (632, 633, 649, 648), (634, 632, 648, 650), (636, 634, 650, 652), (637, 635, 651, 653), (635, 636, 652, 651), (639, 627, 643, 655), (640, 638, 654, 656), (638, 641, 657, 654), (641, 639, 655, 657), (658, 662, 661, 670, 672), (659, 660, 665, 664, 667, 669), (668, 667, 664, 666), (673, 670, 661, 663), (671, 673, 663, 660, 659), (674, 688, 686, 677, 678), (675, 685, 683, 680, 681, 676), (684, 682, 680, 683), (689, 679, 677, 686), (687, 675, 676, 679, 689), (658, 672, 688, 674), (659, 669, 685, 675), (662, 658, 674, 678), (661, 662, 678, 677), (663, 661, 677, 679), (660, 663, 679, 676), (665, 660, 676, 681), (664, 665, 681, 680), (666, 664, 680, 682), (668, 666, 682, 684), (669, 667, 683, 685), (667, 668, 684, 683), (671, 659, 675, 687), (672, 670, 686, 688), (670, 673, 689, 686), (673, 671, 687, 689), (690, 694, 693, 702, 704), (691, 692, 697, 696, 699, 701), (700, 699, 696, 698), (705, 702, 693, 695), (703, 705, 695, 692, 691), (706, 720, 718, 709, 710), (707, 717, 715, 712, 713, 708), (716, 714, 712, 715), (721, 711, 709, 718), (719, 707, 708, 711, 721), (690, 704, 720, 706), (691, 701, 717, 707), (694, 690, 706, 710), (693, 694, 710, 709), (695, 693, 709, 711), (692, 695, 711, 708), (697, 692, 708, 713), (696, 697, 713, 712), (698, 696, 712, 714), (700, 698, 714, 716), (701, 699, 715, 717), (699, 700, 716, 715), (703, 691, 707, 719), (704, 702, 718, 720), (702, 705, 721, 718), (705, 703, 719, 721), (722, 726, 725, 734, 736), (723, 724, 729, 728, 731, 733), (732, 731, 728, 730), (737, 734, 725, 727), (735, 737, 727, 724, 723), (738, 752, 750, 741, 742), (739, 749, 747, 744, 745, 740), (748, 746, 744, 747), (753, 743, 741, 750), (751, 739, 740, 743, 753), (722, 736, 752, 738), (723, 733, 749, 739), (726, 722, 738, 742), (725, 726, 742, 741), (727, 725, 741, 743), (724, 727, 743, 740), (729, 724, 740, 745), (728, 729, 745, 744), (730, 728, 744, 746), (732, 730, 746, 748), (733, 731, 747, 749), (731, 732, 748, 747), (735, 723, 739, 751), (736, 734, 750, 752), (734, 737, 753, 750), (737, 735, 751, 753), (754, 758, 757, 766, 768), (755, 756, 761, 760, 763, 765), (764, 763, 760, 762), (769, 766, 757, 759), (767, 769, 759, 756, 755), (770, 784, 782, 773, 774), (771, 781, 779, 776, 777, 772), (780, 778, 776, 779), (785, 775, 773, 782), (783, 771, 772, 775, 785), (754, 768, 784, 770), (755, 765, 781, 771), (758, 754, 770, 774), (757, 758, 774, 773), (759, 757, 773, 775), (756, 759, 775, 772), (761, 756, 772, 777), (760, 761, 777, 776), (762, 760, 776, 778), (764, 762, 778, 780), (765, 763, 779, 781), (763, 764, 780, 779), (767, 755, 771, 783), (768, 766, 782, 784), (766, 769, 785, 782), (769, 767, 783, 785), (786, 790, 789, 798, 800), (787, 788, 793, 792, 795, 797), (796, 795, 792, 794), (801, 798, 789, 791), (799, 801, 791, 788, 787), (802, 816, 814, 805, 806), (803, 813, 811, 808, 809, 804), (812, 810, 808, 811), (817, 807, 805, 814), (815, 803, 804, 807, 817), (786, 800, 816, 802), (787, 797, 813, 803), (790, 786, 802, 806), (789, 790, 806, 805), (791, 789, 805, 807), (788, 791, 807, 804), (793, 788, 804, 809), (792, 793, 809, 808), (794, 792, 808, 810), (796, 794, 810, 812), (797, 795, 811, 813), (795, 796, 812, 811), (799, 787, 803, 815), (800, 798, 814, 816), (798, 801, 817, 814), (801, 799, 815, 817), (818, 822, 821, 830, 832), (819, 820, 825, 824, 827, 829), (828, 827, 824, 826), (833, 830, 821, 823), (831, 833, 823, 820, 819), (834, 848, 846, 837, 838), (835, 845, 843, 840, 841, 836), (844, 842, 840, 843), (849, 839, 837, 846), (847, 835, 836, 839, 849), (818, 832, 848, 834), (819, 829, 845, 835), (822, 818, 834, 838), (821, 822, 838, 837), (823, 821, 837, 839), (820, 823, 839, 836), (825, 820, 836, 841), (824, 825, 841, 840), (826, 824, 840, 842), (828, 826, 842, 844), (829, 827, 843, 845), (827, 828, 844, 843), (831, 819, 835, 847), (832, 830, 846, 848), (830, 833, 849, 846), (833, 831, 847, 849)])
me_cube.polygons.foreach_set('material_index', [0, 0, 0, 0, 0, 0, 0, 0, 0, 0, 0, 0, 0, 0, 0, 0, 0, 0, 0, 0, 0, 0, 0, 0, 0, 0, 0, 0, 0, 0, 0, 0, 0, 0, 0, 0, 0, 0, 0, 0, 0, 0, 0, 0, 0, 0, 0, 0, 0, 0, 0, 0, 0, 0, 0, 0, 0, 0, 0, 0, 0, 0, 0, 0, 0, 0, 0, 0, 0, 0, 0, 0, 0, 0, 0, 0, 0, 0, 0, 0, 0, 0, 0, 0, 0, 0, 0, 0, 0, 0, 0, 0, 0, 0, 0, 0, 0, 0, 0, 0, 0, 0, 0, 0, 0, 0, 0, 0, 0, 0, 0, 0, 0, 0, 0, 0, 0, 0, 0, 0, 0, 0, 0, 0, 0, 0, 0, 0, 0, 0, 0, 0, 0, 0, 0, 0, 0, 0, 0, 0, 0, 0, 0, 0, 0, 0, 0, 0, 0, 0, 0, 0, 0, 0, 0, 0, 0, 0, 0, 0, 0, 0, 0, 0, 0, 0, 0, 0, 0, 0, 0, 0, 0, 0, 0, 0, 0, 0, 0, 0, 0, 0, 0, 0, 0, 0, 0, 0, 0, 0, 0, 0, 0, 0, 0, 0, 0, 0, 0, 0, 0, 0, 0, 0, 0, 0, 0, 1, 1, 1, 1, 1, 1, 1, 1, 1, 1, 1, 1, 1, 1, 1, 1, 1, 1, 1, 1, 1, 1, 1, 1, 1, 1, 1, 1, 1, 1, 1, 1, 1, 1, 1, 1, 1, 1, 1, 1, 1, 1, 1, 1, 1, 1, 1, 1, 1, 1, 1, 1, 1, 1, 1, 1, 1, 1, 1, 1, 1, 1, 1, 1, 1, 1, 1, 1, 1, 1, 1, 1, 1, 1, 1, 1, 1, 1, 1, 1, 1, 1, 1, 1, 1, 1, 1, 1, 1, 1, 1, 1, 1, 1, 1, 1, 1, 1, 1, 1, 1, 1, 1, 1, 1, 1, 1, 1, 1, 1, 1, 1, 1, 1, 1, 1, 1, 1, 1, 1, 1, 1, 1, 1, 1, 1, 1, 1, 1, 1, 1, 1, 1, 1, 1, 1, 1, 1, 1, 1, 1, 1, 1, 1, 1, 1, 1, 1, 1, 1, 1, 1, 1, 1, 1, 1, 1, 1, 1, 1, 1, 1, 1, 1, 1, 1, 1, 1, 1, 1, 1, 1, 1, 1, 1, 1, 1, 1, 1, 1, 1, 1, 1, 1, 1, 1, 1, 1, 1, 1, 1, 1, 1, 1, 1, 1, 1, 1, 1, 1, 1, 1, 1, 1, 1, 1, 1, 1, 1, 1, 1, 1, 1, 1, 1, 1, 1, 1, 1, 1, 1, 1, 1, 1, 1, 1, 1, 1, 1, 1, 1, 1, 1, 1, 1, 1, 1, 1, 1, 1, 1, 1, 1, 1, 1, 1, 1, 1, 1, 1, 1, 1, 1, 1, 1, 1, 1, 1, 1, 1, 1, 1, 1, 1, 1, 1, 1, 1, 1, 1, 1, 1, 1, 1, 1, 1, 1, 1, 1, 1, 1, 1, 1, 1, 1, 1, 1, 1, 1, 1, 1, 1, 1, 1, 1, 1, 1, 1, 1, 1, 1, 1, 1, 1, 1, 1, 1, 1, 1, 1, 1, 1, 1, 1, 1, 1, 1, 1, 1, 1, 1, 1, 1, 1, 1, 1, 1, 1, 1, 1, 1, 1, 1, 1, 1, 1, 1, 1, 1, 1, 1, 1, 1, 1, 1, 1, 1, 1, 1, 1, 1, 1, 1, 1, 1, 1, 1, 1, 1, 1, 1, 1, 1, 1, 1, 1, 1, 1, 1, 1, 1, 1, 1, 1, 1, 1, 1, 1, 1, 1, 1, 1, 1, 1, 1, 1, 1, 1, 1, 1, 1, 1, 1, 1, 1, 1, 1, 1, 1, 1, 1, 1, 1, 1, 1, 1, 1, 1, 1, 1, 1, 1, 1, 1, 1, 1, 1, 1, 1, 1, 1, 1, 1, 1, 1, 1, 1, 1, 1, 1, 1, 1, 1, 1, 1, 1, 1, 1, 1, 1, 1, 1, 1, 1, 1, 1, 1, 1, 1, 1, 1, 1, 1, 1, 1, 1, 1, 1, 1, 1, 1, 1, 1, 1, 1, 1, 1, 1, 1, 1, 1, 1, 1, 1, 1, 1, 1, 1, 1, 1, 1, 1, 1, 1, 1, 1, 1, 1, 1, 1, 1, 1, 1, 1, 1, 1, 1, 1, 1, 1, 1, 1, 1, 1, 1, 1, 1, 1, 1, 1, 1, 1, 1, 1, 1, 1, 1, 1, 1, 1])
_uv = me_cube.uv_layers.new(name='UVMap')
_uv.uv.foreach_set('vector', [-0.4846, 0.4726, -0.8659, 0.4367, -0.5114, -0.2113, -0.1467, -0.177, -1.165, 0.8748, -0.8659, 0.4367, -0.4846, 0.4726, -0.6838, 0.9201, 3.873, 0.2202, 3.956, -0.1964, 4.216, -0.2172, 4.199, 0.1559, 2.048, 3.306, 1.165, 2.951, 1.629, 2.802, 2.048, 2.97, -1.441, 0.76, -1.101, 0.3745, -0.8659, 0.4367, -1.165, 0.8748, 4.199, 0.1559, 4.216, -0.2172, 4.605, -0.214, 4.691, 0.1599, 2.14, 0.5286, 2.203, 0.1261, 2.605, 0.09954, 2.651, 0.533, 1.583, 3.456, 1.165, 3.288, 1.165, 2.951, 2.048, 3.306, -4.928, 2.044, -4.618, 1.627, -4.244, 1.696, -4.432, 2.096, 4.605, -0.214, 4.216, -0.2172, 4.217, -0.8747, 4.59, -0.8717, 2.376, -0.5293, 1.992, -0.5001, 1.987, -1.393, 2.326, -1.356, -0.5114, -0.2113, -0.738, -0.2671, -0.2405, -1.038, -0.07402, -0.931, 2.605, 0.09954, 2.203, 0.1261, 1.992, -0.5001, 2.376, -0.5293, 4.216, -0.2172, 3.956, -0.1964, 3.969, -0.8586, 4.217, -0.8747, -0.8659, 0.4367, -1.101, 0.3745, -0.738, -0.2671, -0.5114, -0.2113, -4.244, 1.696, -4.618, 1.627, -4.034, 1.062, -3.68, 1.132, -3.202, 0.3551, -3.55, 0.3523, -3.458, -0.6768, -3.159, -0.6757, 0.2488, -0.9007, -0.07402, -0.931, 0.5039, -1.736, 0.7807, -1.71, 4.217, -0.8747, 3.969, -0.8586, 3.972, -1.673, 4.188, -1.748, -0.1467, -0.177, -0.5114, -0.2113, -0.07402, -0.931, 0.2488, -0.9007, -3.68, 1.132, -4.034, 1.062, -3.55, 0.3523, -3.202, 0.3551, 4.59, -0.8717, 4.217, -0.8747, 4.188, -1.748, 4.517, -1.745, -2.651, -1.24, -2.761, -1.375, -2.658, -1.556, -2.556, -1.392, 5.454, 3.71, 4.965, 3.715, 5.122, 3.237, 5.232, 3.236, 4.517, -1.745, 4.188, -1.748, 4.078, -2.616, 4.361, -2.614, -0.07402, -0.931, -0.2405, -1.038, 0.3619, -1.829, 0.5039, -1.736, 2.326, -1.356, 1.987, -1.393, 2.538, -2.398, 2.828, -2.366, 5.492, 0.8803, 5.21, 0.7898, 5.25, 0.05376, 5.492, 0.1306, -2.658, -1.556, -2.951, -1.444, -3.637, -2.011, -3.499, -2.063, 2.893, 2.629, 2.816, 2.542, 3.937, 2.404, 3.968, 2.453, 1.125, -2.323, 0.8593, -2.346, 0.966, -2.503, 1.215, -2.482, -2.761, -1.375, -3.056, -1.286, -2.951, -1.444, -2.658, -1.556, 2.21, 2.755, 2.089, 2.619, 2.414, 2.567, 2.505, 2.687, 0.966, -2.503, 0.8593, -2.346, -0.1371, -2.403, -0.05299, -2.457, 4.944, -2.097, 4.788, -2.081, 4.691, -2.246, 4.845, -2.26, -0.4978, 2.604, -0.9075, 2.557, -0.4912, 2.081, -0.2653, 2.109, 5.678, -2.375, 5.372, -2.335, 5.581, -2.828, 5.726, -2.857, 5.21, 0.1689, 4.933, 0.09843, 4.691, -0.327, 4.812, -0.2856, 0.01533, 1.473, -0.1782, 1.454, 0.1945, 0.9201, 0.3711, 0.9416, 5.077, -0.6058, 4.943, -0.6512, 5.068, -0.8132, 5.21, -0.766, -0.08689, 1.741, -0.3004, 1.719, -0.2329, 1.538, 0.002308, 1.557, 2.558, 0.533, 2.699, 0.5483, 2.72, 0.7189, 2.558, 0.7043, 5.302, -2.83, 5.181, -2.811, 4.691, -3.078, 4.757, -3.102, -1.205, 3.811, -1.263, 3.769, -0.1093, 3.56, -0.07785, 3.597, 4.91, -2.336, 4.755, -2.321, 5.181, -2.811, 5.302, -2.83, 2.678, 4.055, 2.525, 4.014, 2.089, 3.547, 2.193, 3.582, 1.928, 0.8611, 1.928, 0.8366, 2.007, 0.8206, 2.007, 0.8724, 2.193, 3.582, 2.089, 3.547, 2.623, 3.286, 2.678, 3.32, 3.723, 3.311, 3.924, 3.286, 3.924, 3.74, 3.799, 3.755, 3.76, 0.07807, 3.854, 0.09156, 3.819, 0.5646, 3.76, 0.5562, -3.549, -2.139, -3.663, -2.093, -3.864, -2.737, -3.783, -2.785, -4.001, 3.775, -4.145, 3.679, -3.484, 3.165, -3.407, 3.214, 5.709, -0.07019, 5.21, 0.05376, 5.21, -0.7564, 5.462, -0.8132, 3.227, -0.4273, 2.955, -0.4664, 2.94, -1.197, 3.066, -1.178, 5.233, 2.169, 5.036, 2.193, 5.001, 1.519, 5.214, 1.495, 3.05, -1.242, 2.927, -1.26, 2.828, -1.76, 2.92, -1.747, 5.002, 2.739, 4.739, 2.772, 5.036, 2.193, 5.233, 2.169, -3.386, 3.133, -3.441, 3.091, -3.262, 2.449, -3.225, 2.493, -2.083, 2.37, -2.098, 2.318, -1.468, 2.096, -1.454, 2.125, -3.225, 2.493, -3.262, 2.449, -2.174, 2.345, -2.159, 2.4, -3.783, -2.785, -3.864, -2.737, -4.928, -2.852, -4.876, -2.912, 2.92, -1.747, 2.828, -1.76, 2.839, -2.486, 2.945, -2.469, 1.369, 0.9167, 1.369, 0.8703, 1.44, 0.8839, 1.44, 0.9058, 1.405, 3.839, 1.278, 3.859, 1.278, 3.462, 1.354, 3.456, 2.915, -2.538, 2.838, -2.553, 2.828, -3.102, 2.88, -3.095, 5.216, 1.433, 5.037, 1.454, 5.121, 0.9341, 5.233, 0.9201, 0.002308, 1.557, 0.01533, 1.473, 0.8007, 1.437, 0.8242, 1.489, 4.845, -2.26, 4.691, -2.246, 4.755, -2.321, 4.91, -2.336, -1.378, 3.844, -1.441, 3.783, -1.263, 3.769, -1.205, 3.811, 0.002308, 1.557, -0.2329, 1.538, -0.1782, 1.454, 0.01533, 1.473, -1.238, 3.385, -1.35, 3.38, -0.9242, 3.057, -0.8584, 3.054, -0.8162, 3.06, 1.52, 0.533, 1.66, 0.544, 1.628, 0.8794, 1.52, 0.8857, 1.369, 0.5437, 1.52, 0.533, 1.52, 0.8703, 1.402, 0.8638, -1.263, 3.769, -1.441, 3.783, -1.35, 3.38, -1.238, 3.385, -0.8584, 3.054, -0.9242, 3.057, -1.029, 2.885, -0.9644, 2.871, 1.527, 3.873, 1.405, 3.861, 1.406, 3.456, 1.527, 3.467, 5.531, 2.558, 5.416, 2.58, 5.233, 2.188, 5.348, 2.167, 0.8242, 1.489, 0.8007, 1.437, 1.482, 1.193, 1.509, 1.219, 1.508, 1.247, 2.332, 0.7375, 2.447, 0.7445, 2.401, 0.8878, 2.336, 0.8851, -0.8162, 3.06, -0.8584, 3.054, -0.5723, 2.904, -0.53, 2.91, 1.508, 1.247, 1.509, 1.219, 1.925, 1.259, 1.904, 1.285, 2.334, 0.533, 2.447, 0.5471, 2.447, 0.7445, 2.332, 0.7375, 2.225, 0.5423, 2.332, 0.533, 2.311, 0.7281, 2.202, 0.73, 1.928, 0.91, 1.928, 0.8815, 1.953, 0.8724, 1.958, 0.8991, 1.904, 1.285, 1.925, 1.259, 2.089, 1.412, 2.073, 1.425, -0.9644, 2.871, -1.029, 2.885, -1.32, 2.812, -1.288, 2.802, 2.202, 0.73, 2.311, 0.7281, 2.332, 0.8573, 2.27, 0.857, 5.531, 1.993, 5.415, 2.012, 5.447, 1.872, 5.508, 1.863, 5.348, 2.167, 5.233, 2.188, 5.415, 2.012, 5.531, 1.993, 1.369, 0.8909, 1.277, 0.8567, 1.215, 0.6602, 1.308, 0.6925, 1.509, 1.219, 1.482, 1.193, 1.776, 1.05, 1.803, 1.077, 1.558, 0.9178, 1.558, 0.8881, 1.584, 0.8857, 1.576, 0.9161, 1.803, 1.077, 1.776, 1.05, 1.98, 0.9568, 1.993, 0.9716, -0.53, 2.91, -0.5723, 2.904, -0.3422, 2.802, -0.3189, 2.804, 1.308, 0.6925, 1.215, 0.6602, 1.318, 0.533, 1.369, 0.5484, 1.928, 0.533, 2.051, 0.5455, 2.081, 0.8206, 1.928, 0.8104, 4.392, 3.68, 4.307, 3.731, 4.189, 3.693, 4.254, 3.643, -0.2653, 2.109, -0.4912, 2.081, -0.3624, 1.791, -0.1239, 1.815, -0.1239, 1.815, -0.3624, 1.791, -0.3004, 1.719, -0.08689, 1.741, 4.812, -0.2856, 4.691, -0.327, 4.898, -0.5859, 5.026, -0.5426, 5.026, -0.5426, 4.898, -0.5859, 4.943, -0.6512, 5.077, -0.6058, 5.726, -2.857, 5.581, -2.828, 5.302, -3.072, 5.448, -3.102, -0.3004, 1.719, -0.3624, 1.791, -1.441, 1.559, -1.32, 1.503, 5.184, 0.6514, 5.047, 0.6888, 5.076, 0.2535, 5.127, 0.2415, 3.516, 3.863, 3.331, 3.868, 3.331, 3.286, 3.517, 3.291, 4.392, 3.68, 4.254, 3.643, 4.8, 3.186, 4.965, 3.195, 5.685, 0.8623, 5.492, 0.8466, 5.541, 0.3049, 5.734, 0.3095, 5.127, 0.2415, 5.076, 0.2535, 5.047, 0.2322, 5.098, 0.2202, 4.965, 3.195, 4.8, 3.186, 4.189, 2.776, 4.246, 2.772, 5.734, 0.3095, 5.541, 0.3049, 5.492, 0.05412, 5.564, 0.05376, -1.32, 1.503, -1.441, 1.559, -1.441, 1.036, -1.389, 1.023, 0.1933, 3.338, 0.1587, 3.269, 1.134, 3.217, 1.165, 3.266, 5.663, -2.197, 5.302, -2.16, 5.372, -2.335, 5.678, -2.375, -0.5252, 2.784, -1.021, 2.747, -0.9075, 2.557, -0.4978, 2.604, 2.505, 2.687, 2.414, 2.567, 2.816, 2.542, 2.893, 2.629, 5.687, 2.579, 5.531, 2.647, 5.531, 1.907, 5.645, 1.863, 4.782, 0.7304, 5.047, 0.7698, 5.047, 0.857, 4.828, 0.8146, -0.07785, 3.368, 0.1933, 3.338, 0.1416, 3.424, -0.07785, 3.458, 2.584, 2.051, 2.356, 2.027, 2.346, 1.94, 2.547, 1.973, 3.924, 3.286, 4.089, 3.31, 4.013, 3.704, 3.928, 3.697, 5.121, -0.8132, 4.921, -0.8328, 4.691, -1.547, 4.824, -1.544, 2.547, 1.973, 2.346, 1.94, 3.609, 1.421, 3.728, 1.454, 5.717, 4.09, 5.547, 4.013, 5.454, 3.246, 5.597, 3.296, 4.026, 3.733, 3.924, 3.724, 3.928, 3.697, 4.013, 3.704, 4.824, -1.544, 4.691, -1.547, 5.047, -2.081, 5.121, -2.071, 3.728, 1.454, 3.609, 1.421, 4.113, 0.9201, 4.189, 0.9315, 5.597, 3.296, 5.454, 3.246, 5.645, 2.772, 5.717, 2.8, 0.7775, -2.206, 0.675, -2.347, 0.7685, -2.502, 0.8593, -2.346, 2.523, -3.022, 2.525, -2.878, 1.512, -2.904, 1.518, -2.958, -2.853, -1.214, -3.148, -1.146, -3.056, -1.286, -2.761, -1.375, 1.046, -2.182, 0.7775, -2.206, 0.8593, -2.346, 1.125, -2.323, 2.828, -2.924, 2.525, -2.878, 2.523, -3.022, 2.828, -3.091, -2.733, -1.105, -2.853, -1.214, -2.761, -1.375, -2.651, -1.24, 3.614, 0.3665, 3.456, 0.3819, 2.978, 0.02261, 3.073, 0.004051, 3.212, 0.7302, 2.828, 0.7355, 3.456, 0.3819, 3.614, 0.3665, 3.474, 0.8302, 3.212, 0.7302, 3.614, 0.3665, 3.76, 0.3921, 0.9332, -2.655, 0.966, -2.503, -0.05299, -2.457, -0.03289, -2.535, -0.5635, -2.869, -0.5933, -2.818, -1.404, -3.071, -1.392, -3.102, -0.03289, -2.535, -0.05299, -2.457, -0.5933, -2.818, -0.5635, -2.869, 3.76, 0.3921, 3.614, 0.3665, 3.073, 0.004051, 3.177, 0.01506, -0.05299, -2.457, -0.1371, -2.403, -0.6602, -2.789, -0.5933, -2.818, -1.441, -3.05, -1.434, -3.08, -1.392, -3.102, -1.404, -3.071, 3.177, 0.01506, 3.073, 0.004051, 2.89, -0.4273, 2.951, -0.4182, -0.5933, -2.818, -0.6602, -2.789, -1.441, -3.05, -1.404, -3.071, 3.073, 0.004051, 2.978, 0.02261, 2.828, -0.4192, 2.89, -0.4273, 5.557, -1.702, 5.486, -1.682, 5.121, -2.067, 5.159, -2.081, 5.439, -1.132, 5.121, -1.043, 5.486, -1.682, 5.557, -1.702, 5.233, 0.9201, 5.689, 0.9802, 5.335, 1.389, 5.233, 1.375, 2.21, 2.755, 2.505, 2.687, 3.697, 2.931, 3.631, 2.946, 1.558, 0.9092, 1.52, 0.9188, 1.52, 0.8988, 1.557, 0.8857, 3.631, 2.946, 3.697, 2.931, 4.189, 3.28, 4.148, 3.286, 5.233, 1.375, 5.335, 1.389, 5.328, 1.863, 5.271, 1.857, 5.232, 3.236, 5.122, 3.237, 5.393, 2.772, 5.454, 2.773, -3.407, 3.214, -3.484, 3.165, -3.441, 3.091, -3.386, 3.133, -3.441, 3.091, -3.484, 3.165, -3.986, 2.873, -3.927, 2.849, 3.066, -1.178, 2.94, -1.197, 2.927, -1.26, 3.05, -1.242, -3.499, -2.063, -3.637, -2.011, -3.663, -2.093, -3.549, -2.139, -3.927, 2.849, -3.986, 2.873, -4.256, 2.256, -4.219, 2.227, -3.499, -2.063, -3.549, -2.139, -3.115, -2.368, -3.053, -2.343, 5.804, -1.098, 5.557, -1.099, 5.612, -1.492, 5.765, -1.491, 5.928, 2.221, 5.689, 2.223, 5.722, 1.865, 5.87, 1.864, 5.928, 1.281, 5.806, 1.282, 5.767, 0.9207, 5.853, 0.9201, 5.765, -1.491, 5.612, -1.492, 5.557, -2.081, 5.683, -2.081, 5.87, 1.864, 5.722, 1.865, 5.806, 1.282, 5.928, 1.281, -3.053, -2.343, -3.115, -2.368, -2.86, -2.986, -2.819, -2.956, 1.44, 0.9128, 1.44, 0.8722, 1.495, 0.8703, 1.495, 0.9097, -2.819, -2.956, -2.86, -2.986, -2.172, -3.102, -2.168, -3.071, -4.219, 2.227, -4.256, 2.256, -4.928, 2.127, -4.927, 2.096, 1.66, 0.533, 1.798, 0.551, 1.757, 0.8847, 1.66, 0.8721, 5.214, 1.495, 5.001, 1.519, 5.037, 1.454, 5.216, 1.433, 2.945, -2.469, 2.839, -2.486, 2.838, -2.553, 2.915, -2.538, 2.945, -2.469, 2.915, -2.538, 3.725, -2.537, 3.769, -2.498, -2.159, 2.4, -2.174, 2.345, -2.098, 2.318, -2.083, 2.37, 2.089, 3.221, 2.048, 3.187, 2.049, 2.802, 2.089, 2.818, 5.037, 1.454, 5.001, 1.519, 4.191, 1.506, 4.242, 1.467, 1.798, 0.5489, 1.928, 0.533, 1.928, 0.8961, 1.836, 0.8961, 2.081, 0.533, 2.202, 0.5499, 2.169, 0.8875, 2.081, 0.8862, 4.155, 3.306, 4.111, 3.321, 4.089, 3.3, 4.131, 3.286, 4.242, 1.467, 4.191, 1.506, 4.189, 1.212, 4.239, 1.188, 3.769, -2.498, 3.725, -2.537, 3.828, -2.786, 3.873, -2.763, 4.136, 3.707, 4.089, 3.741, 4.111, 3.321, 4.155, 3.306, 2.816, 2.542, 2.414, 2.567, 2.356, 2.027, 2.584, 2.051, -0.07785, 2.802, 0.3094, 2.804, 0.1933, 3.338, -0.07785, 3.368, 4.717, 0.2202, 5.047, 0.2239, 5.047, 0.7698, 4.782, 0.7304, -0.5252, 2.784, -0.4978, 2.604, 0.4795, 2.704, 0.553, 2.802, 1.278, 3.916, 1.165, 3.869, 1.216, 3.456, 1.278, 3.478, 4.828, 0.8146, 4.821, 0.8957, 3.931, 0.8201, 3.937, 0.7626, 0.1416, 3.424, 0.1933, 3.338, 1.165, 3.266, 1.091, 3.328, 4.782, 0.7304, 4.828, 0.8146, 3.937, 0.7626, 3.873, 0.7021, 2.007, 0.8416, 2.054, 0.8206, 2.054, 0.8581, 2.012, 0.881, 3.723, 3.714, 3.625, 3.712, 3.576, 3.291, 3.629, 3.286, 3.852, 0.07397, 3.76, 0.07807, 3.76, -0.4273, 3.808, -0.4223, 3.625, 3.712, 3.517, 3.752, 3.517, 3.309, 3.576, 3.291, 4.078, -2.616, 3.893, -2.55, 3.873, -3.102, 4.038, -3.081, 2.828, -2.366, 2.538, -2.398, 2.525, -2.878, 2.828, -2.924, 0.7807, -1.71, 0.5039, -1.736, 0.7775, -2.206, 1.046, -2.182, -3.159, -0.6757, -3.458, -0.6768, -3.148, -1.146, -2.853, -1.214, 4.361, -2.614, 4.078, -2.616, 4.038, -3.081, 4.35, -3.09, 0.5039, -1.736, 0.3619, -1.829, 0.675, -2.347, 0.7775, -2.206, -1.82, -0.9843, -1.796, -1.036, -1.441, -1.123, -1.454, -1.084, 2.997, 3.351, 3.331, 3.286, 3.331, 3.918, 3.205, 3.943, -2.733, -1.105, -2.651, -1.24, -1.796, -1.036, -1.82, -0.9843, 2.678, 3.286, 2.997, 3.348, 2.798, 3.972, 2.678, 3.948, 2.553, 0.5686, 2.473, 0.5843, 2.447, 0.5501, 2.53, 0.533, 1.518, -2.958, 1.512, -2.904, 1.215, -3.062, 1.224, -3.102, 2.558, 0.8032, 2.447, 0.8213, 2.473, 0.5843, 2.553, 0.5686, 3.872, 0.8194, 3.76, 0.7974, 3.791, 0.5646, 3.872, 0.5832, 0.0, 0.0, 0.509, 0.0, 0.904, 0.2, 0.3253, 0.2, 0.0, 0.1204, 0.0, 0.6, 1.0, 0.6, 1.0, 0.7237, 0.7065, 0.8, 0.3003, 0.8, 0.0, 0.7012, 0.3616, 1.0, 0.3003, 0.8, 0.7065, 0.8, 0.6294, 1.0, 0.2458, 0.4, 0.3253, 0.2, 0.904, 0.2, 0.7928, 0.4, 0.0, 0.5292, 0.2458, 0.4, 0.7928, 0.4, 1.0, 0.6, 0.0, 0.6, 0.0, 0.0, 0.0, 0.1204, 0.3253, 0.2, 0.904, 0.2, 0.509, 0.0, 0.0, 0.6, 0.0, 0.7012, 0.3003, 0.8, 0.7065, 0.8, 1.0, 0.7237, 1.0, 0.6, 0.3616, 1.0, 0.6294, 1.0, 0.7065, 0.8, 0.3003, 0.8, 0.2458, 0.4, 0.7928, 0.4, 0.904, 0.2, 0.3253, 0.2, 0.0, 0.5292, 0.0, 0.6, 1.0, 0.6, 0.7928, 0.4, 0.2458, 0.4, 0.0, 0.0, 0.0, 0.1204, 0.0, 0.1204, 0.0, 0.0, 0.0, 0.6, 0.0, 0.7012, 0.0, 0.7012, 0.0, 0.6, 0.509, 0.0, 0.0, 0.0, 0.0, 0.0, 0.509, 0.0, 0.904, 0.2, 0.509, 0.0, 0.509, 0.0, 0.904, 0.2, 0.7928, 0.4, 0.904, 0.2, 0.904, 0.2, 0.7928, 0.4, 1.0, 0.6, 0.7928, 0.4, 0.7928, 0.4, 1.0, 0.6, 1.0, 0.7237, 1.0, 0.6, 1.0, 0.6, 1.0, 0.7237, 0.7065, 0.8, 1.0, 0.7237, 1.0, 0.7237, 0.7065, 0.8, 0.6294, 1.0, 0.7065, 0.8, 0.7065, 0.8, 0.6294, 1.0, 0.3616, 1.0, 0.6294, 1.0, 0.6294, 1.0, 0.3616, 1.0, 0.0, 0.7012, 0.3003, 0.8, 0.3003, 0.8, 0.0, 0.7012, 0.3003, 0.8, 0.3616, 1.0, 0.3616, 1.0, 0.3003, 0.8, 0.0, 0.5292, 0.0, 0.6, 0.0, 0.6, 0.0, 0.5292, 0.0, 0.1204, 0.3253, 0.2, 0.3253, 0.2, 0.0, 0.1204, 0.3253, 0.2, 0.2458, 0.4, 0.2458, 0.4, 0.3253, 0.2, 0.2458, 0.4, 0.0, 0.5292, 0.0, 0.5292, 0.2458, 0.4, 0.0, 0.0, 0.509, 0.0, 0.904, 0.2, 0.3253, 0.2, 0.0, 0.1204, 0.0, 0.6, 1.0, 0.6, 1.0, 0.7237, 0.7065, 0.8, 0.3003, 0.8, 0.0, 0.7012, 0.3616, 1.0, 0.3003, 0.8, 0.7065, 0.8, 0.6294, 1.0, 0.2458, 0.4, 0.3253, 0.2, 0.904, 0.2, 0.7928, 0.4, 0.0, 0.5292, 0.2458, 0.4, 0.7928, 0.4, 1.0, 0.6, 0.0, 0.6, 0.0, 0.0, 0.0, 0.1204, 0.3253, 0.2, 0.904, 0.2, 0.509, 0.0, 0.0, 0.6, 0.0, 0.7012, 0.3003, 0.8, 0.7065, 0.8, 1.0, 0.7237, 1.0, 0.6, 0.3616, 1.0, 0.6294, 1.0, 0.7065, 0.8, 0.3003, 0.8, 0.2458, 0.4, 0.7928, 0.4, 0.904, 0.2, 0.3253, 0.2, 0.0, 0.5292, 0.0, 0.6, 1.0, 0.6, 0.7928, 0.4, 0.2458, 0.4, 0.0, 0.0, 0.0, 0.1204, 0.0, 0.1204, 0.0, 0.0, 0.0, 0.6, 0.0, 0.7012, 0.0, 0.7012, 0.0, 0.6, 0.509, 0.0, 0.0, 0.0, 0.0, 0.0, 0.509, 0.0, 0.904, 0.2, 0.509, 0.0, 0.509, 0.0, 0.904, 0.2, 0.7928, 0.4, 0.904, 0.2, 0.904, 0.2, 0.7928, 0.4, 1.0, 0.6, 0.7928, 0.4, 0.7928, 0.4, 1.0, 0.6, 1.0, 0.7237, 1.0, 0.6, 1.0, 0.6, 1.0, 0.7237, 0.7065, 0.8, 1.0, 0.7237, 1.0, 0.7237, 0.7065, 0.8, 0.6294, 1.0, 0.7065, 0.8, 0.7065, 0.8, 0.6294, 1.0, 0.3616, 1.0, 0.6294, 1.0, 0.6294, 1.0, 0.3616, 1.0, 0.0, 0.7012, 0.3003, 0.8, 0.3003, 0.8, 0.0, 0.7012, 0.3003, 0.8, 0.3616, 1.0, 0.3616, 1.0, 0.3003, 0.8, 0.0, 0.5292, 0.0, 0.6, 0.0, 0.6, 0.0, 0.5292, 0.0, 0.1204, 0.3253, 0.2, 0.3253, 0.2, 0.0, 0.1204, 0.3253, 0.2, 0.2458, 0.4, 0.2458, 0.4, 0.3253, 0.2, 0.2458, 0.4, 0.0, 0.5292, 0.0, 0.5292, 0.2458, 0.4, 0.0, 0.0, 0.509, 0.0, 0.904, 0.2, 0.3253, 0.2, 0.0, 0.1204, 0.0, 0.6, 1.0, 0.6, 1.0, 0.7237, 0.7065, 0.8, 0.3003, 0.8, 0.0, 0.7012, 0.3616, 1.0, 0.3003, 0.8, 0.7065, 0.8, 0.6294, 1.0, 0.2458, 0.4, 0.3253, 0.2, 0.904, 0.2, 0.7928, 0.4, 0.0, 0.5292, 0.2458, 0.4, 0.7928, 0.4, 1.0, 0.6, 0.0, 0.6, 0.0, 0.0, 0.0, 0.1204, 0.3253, 0.2, 0.904, 0.2, 0.509, 0.0, 0.0, 0.6, 0.0, 0.7012, 0.3003, 0.8, 0.7065, 0.8, 1.0, 0.7237, 1.0, 0.6, 0.3616, 1.0, 0.6294, 1.0, 0.7065, 0.8, 0.3003, 0.8, 0.2458, 0.4, 0.7928, 0.4, 0.904, 0.2, 0.3253, 0.2, 0.0, 0.5292, 0.0, 0.6, 1.0, 0.6, 0.7928, 0.4, 0.2458, 0.4, 0.0, 0.0, 0.0, 0.1204, 0.0, 0.1204, 0.0, 0.0, 0.0, 0.6, 0.0, 0.7012, 0.0, 0.7012, 0.0, 0.6, 0.509, 0.0, 0.0, 0.0, 0.0, 0.0, 0.509, 0.0, 0.904, 0.2, 0.509, 0.0, 0.509, 0.0, 0.904, 0.2, 0.7928, 0.4, 0.904, 0.2, 0.904, 0.2, 0.7928, 0.4, 1.0, 0.6, 0.7928, 0.4, 0.7928, 0.4, 1.0, 0.6, 1.0, 0.7237, 1.0, 0.6, 1.0, 0.6, 1.0, 0.7237, 0.7065, 0.8, 1.0, 0.7237, 1.0, 0.7237, 0.7065, 0.8, 0.6294, 1.0, 0.7065, 0.8, 0.7065, 0.8, 0.6294, 1.0, 0.3616, 1.0, 0.6294, 1.0, 0.6294, 1.0, 0.3616, 1.0, 0.0, 0.7012, 0.3003, 0.8, 0.3003, 0.8, 0.0, 0.7012, 0.3003, 0.8, 0.3616, 1.0, 0.3616, 1.0, 0.3003, 0.8, 0.0, 0.5292, 0.0, 0.6, 0.0, 0.6, 0.0, 0.5292, 0.0, 0.1204, 0.3253, 0.2, 0.3253, 0.2, 0.0, 0.1204, 0.3253, 0.2, 0.2458, 0.4, 0.2458, 0.4, 0.3253, 0.2, 0.2458, 0.4, 0.0, 0.5292, 0.0, 0.5292, 0.2458, 0.4, 0.0, 0.0, 0.509, 0.0, 0.904, 0.2, 0.3253, 0.2, 0.0, 0.1204, 0.0, 0.6, 1.0, 0.6, 1.0, 0.7237, 0.7065, 0.8, 0.3003, 0.8, 0.0, 0.7012, 0.3616, 1.0, 0.3003, 0.8, 0.7065, 0.8, 0.6294, 1.0, 0.2458, 0.4, 0.3253, 0.2, 0.904, 0.2, 0.7928, 0.4, 0.0, 0.5292, 0.2458, 0.4, 0.7928, 0.4, 1.0, 0.6, 0.0, 0.6, 0.0, 0.0, 0.0, 0.1204, 0.3253, 0.2, 0.904, 0.2, 0.509, 0.0, 0.0, 0.6, 0.0, 0.7012, 0.3003, 0.8, 0.7065, 0.8, 1.0, 0.7237, 1.0, 0.6, 0.3616, 1.0, 0.6294, 1.0, 0.7065, 0.8, 0.3003, 0.8, 0.2458, 0.4, 0.7928, 0.4, 0.904, 0.2, 0.3253, 0.2, 0.0, 0.5292, 0.0, 0.6, 1.0, 0.6, 0.7928, 0.4, 0.2458, 0.4, 0.0, 0.0, 0.0, 0.1204, 0.0, 0.1204, 0.0, 0.0, 0.0, 0.6, 0.0, 0.7012, 0.0, 0.7012, 0.0, 0.6, 0.509, 0.0, 0.0, 0.0, 0.0, 0.0, 0.509, 0.0, 0.904, 0.2, 0.509, 0.0, 0.509, 0.0, 0.904, 0.2, 0.7928, 0.4, 0.904, 0.2, 0.904, 0.2, 0.7928, 0.4, 1.0, 0.6, 0.7928, 0.4, 0.7928, 0.4, 1.0, 0.6, 1.0, 0.7237, 1.0, 0.6, 1.0, 0.6, 1.0, 0.7237, 0.7065, 0.8, 1.0, 0.7237, 1.0, 0.7237, 0.7065, 0.8, 0.6294, 1.0, 0.7065, 0.8, 0.7065, 0.8, 0.6294, 1.0, 0.3616, 1.0, 0.6294, 1.0, 0.6294, 1.0, 0.3616, 1.0, 0.0, 0.7012, 0.3003, 0.8, 0.3003, 0.8, 0.0, 0.7012, 0.3003, 0.8, 0.3616, 1.0, 0.3616, 1.0, 0.3003, 0.8, 0.0, 0.5292, 0.0, 0.6, 0.0, 0.6, 0.0, 0.5292, 0.0, 0.1204, 0.3253, 0.2, 0.3253, 0.2, 0.0, 0.1204, 0.3253, 0.2, 0.2458, 0.4, 0.2458, 0.4, 0.3253, 0.2, 0.2458, 0.4, 0.0, 0.5292, 0.0, 0.5292, 0.2458, 0.4, 0.0, 0.0, 0.509, 0.0, 0.904, 0.2, 0.3253, 0.2, 0.0, 0.1204, 0.0, 0.6, 1.0, 0.6, 1.0, 0.7237, 0.7065, 0.8, 0.3003, 0.8, 0.0, 0.7012, 0.3616, 1.0, 0.3003, 0.8, 0.7065, 0.8, 0.6294, 1.0, 0.2458, 0.4, 0.3253, 0.2, 0.904, 0.2, 0.7928, 0.4, 0.0, 0.5292, 0.2458, 0.4, 0.7928, 0.4, 1.0, 0.6, 0.0, 0.6, 0.0, 0.0, 0.0, 0.1204, 0.3253, 0.2, 0.904, 0.2, 0.509, 0.0, 0.0, 0.6, 0.0, 0.7012, 0.3003, 0.8, 0.7065, 0.8, 1.0, 0.7237, 1.0, 0.6, 0.3616, 1.0, 0.6294, 1.0, 0.7065, 0.8, 0.3003, 0.8, 0.2458, 0.4, 0.7928, 0.4, 0.904, 0.2, 0.3253, 0.2, 0.0, 0.5292, 0.0, 0.6, 1.0, 0.6, 0.7928, 0.4, 0.2458, 0.4, 0.0, 0.0, 0.0, 0.1204, 0.0, 0.1204, 0.0, 0.0, 0.0, 0.6, 0.0, 0.7012, 0.0, 0.7012, 0.0, 0.6, 0.509, 0.0, 0.0, 0.0, 0.0, 0.0, 0.509, 0.0, 0.904, 0.2, 0.509, 0.0, 0.509, 0.0, 0.904, 0.2, 0.7928, 0.4, 0.904, 0.2, 0.904, 0.2, 0.7928, 0.4, 1.0, 0.6, 0.7928, 0.4, 0.7928, 0.4, 1.0, 0.6, 1.0, 0.7237, 1.0, 0.6, 1.0, 0.6, 1.0, 0.7237, 0.7065, 0.8, 1.0, 0.7237, 1.0, 0.7237, 0.7065, 0.8, 0.6294, 1.0, 0.7065, 0.8, 0.7065, 0.8, 0.6294, 1.0, 0.3616, 1.0, 0.6294, 1.0, 0.6294, 1.0, 0.3616, 1.0, 0.0, 0.7012, 0.3003, 0.8, 0.3003, 0.8, 0.0, 0.7012, 0.3003, 0.8, 0.3616, 1.0, 0.3616, 1.0, 0.3003, 0.8, 0.0, 0.5292, 0.0, 0.6, 0.0, 0.6, 0.0, 0.5292, 0.0, 0.1204, 0.3253, 0.2, 0.3253, 0.2, 0.0, 0.1204, 0.3253, 0.2, 0.2458, 0.4, 0.2458, 0.4, 0.3253, 0.2, 0.2458, 0.4, 0.0, 0.5292, 0.0, 0.5292, 0.2458, 0.4, 0.0, 0.0, 0.509, 0.0, 0.904, 0.2, 0.3253, 0.2, 0.0, 0.1204, 0.0, 0.6, 1.0, 0.6, 1.0, 0.7237, 0.7065, 0.8, 0.3003, 0.8, 0.0, 0.7012, 0.3616, 1.0, 0.3003, 0.8, 0.7065, 0.8, 0.6294, 1.0, 0.2458, 0.4, 0.3253, 0.2, 0.904, 0.2, 0.7928, 0.4, 0.0, 0.5292, 0.2458, 0.4, 0.7928, 0.4, 1.0, 0.6, 0.0, 0.6, 0.0, 0.0, 0.0, 0.1204, 0.3253, 0.2, 0.904, 0.2, 0.509, 0.0, 0.0, 0.6, 0.0, 0.7012, 0.3003, 0.8, 0.7065, 0.8, 1.0, 0.7237, 1.0, 0.6, 0.3616, 1.0, 0.6294, 1.0, 0.7065, 0.8, 0.3003, 0.8, 0.2458, 0.4, 0.7928, 0.4, 0.904, 0.2, 0.3253, 0.2, 0.0, 0.5292, 0.0, 0.6, 1.0, 0.6, 0.7928, 0.4, 0.2458, 0.4, 0.0, 0.0, 0.0, 0.1204, 0.0, 0.1204, 0.0, 0.0, 0.0, 0.6, 0.0, 0.7012, 0.0, 0.7012, 0.0, 0.6, 0.509, 0.0, 0.0, 0.0, 0.0, 0.0, 0.509, 0.0, 0.904, 0.2, 0.509, 0.0, 0.509, 0.0, 0.904, 0.2, 0.7928, 0.4, 0.904, 0.2, 0.904, 0.2, 0.7928, 0.4, 1.0, 0.6, 0.7928, 0.4, 0.7928, 0.4, 1.0, 0.6, 1.0, 0.7237, 1.0, 0.6, 1.0, 0.6, 1.0, 0.7237, 0.7065, 0.8, 1.0, 0.7237, 1.0, 0.7237, 0.7065, 0.8, 0.6294, 1.0, 0.7065, 0.8, 0.7065, 0.8, 0.6294, 1.0, 0.3616, 1.0, 0.6294, 1.0, 0.6294, 1.0, 0.3616, 1.0, 0.0, 0.7012, 0.3003, 0.8, 0.3003, 0.8, 0.0, 0.7012, 0.3003, 0.8, 0.3616, 1.0, 0.3616, 1.0, 0.3003, 0.8, 0.0, 0.5292, 0.0, 0.6, 0.0, 0.6, 0.0, 0.5292, 0.0, 0.1204, 0.3253, 0.2, 0.3253, 0.2, 0.0, 0.1204, 0.3253, 0.2, 0.2458, 0.4, 0.2458, 0.4, 0.3253, 0.2, 0.2458, 0.4, 0.0, 0.5292, 0.0, 0.5292, 0.2458, 0.4, 0.0, 0.0, 0.509, 0.0, 0.904, 0.2, 0.3253, 0.2, 0.0, 0.1204, 0.0, 0.6, 1.0, 0.6, 1.0, 0.7237, 0.7065, 0.8, 0.3003, 0.8, 0.0, 0.7012, 0.3616, 1.0, 0.3003, 0.8, 0.7065, 0.8, 0.6294, 1.0, 0.2458, 0.4, 0.3253, 0.2, 0.904, 0.2, 0.7928, 0.4, 0.0, 0.5292, 0.2458, 0.4, 0.7928, 0.4, 1.0, 0.6, 0.0, 0.6, 0.0, 0.0, 0.0, 0.1204, 0.3253, 0.2, 0.904, 0.2, 0.509, 0.0, 0.0, 0.6, 0.0, 0.7012, 0.3003, 0.8, 0.7065, 0.8, 1.0, 0.7237, 1.0, 0.6, 0.3616, 1.0, 0.6294, 1.0, 0.7065, 0.8, 0.3003, 0.8, 0.2458, 0.4, 0.7928, 0.4, 0.904, 0.2, 0.3253, 0.2, 0.0, 0.5292, 0.0, 0.6, 1.0, 0.6, 0.7928, 0.4, 0.2458, 0.4, 0.0, 0.0, 0.0, 0.1204, 0.0, 0.1204, 0.0, 0.0, 0.0, 0.6, 0.0, 0.7012, 0.0, 0.7012, 0.0, 0.6, 0.509, 0.0, 0.0, 0.0, 0.0, 0.0, 0.509, 0.0, 0.904, 0.2, 0.509, 0.0, 0.509, 0.0, 0.904, 0.2, 0.7928, 0.4, 0.904, 0.2, 0.904, 0.2, 0.7928, 0.4, 1.0, 0.6, 0.7928, 0.4, 0.7928, 0.4, 1.0, 0.6, 1.0, 0.7237, 1.0, 0.6, 1.0, 0.6, 1.0, 0.7237, 0.7065, 0.8, 1.0, 0.7237, 1.0, 0.7237, 0.7065, 0.8, 0.6294, 1.0, 0.7065, 0.8, 0.7065, 0.8, 0.6294, 1.0, 0.3616, 1.0, 0.6294, 1.0, 0.6294, 1.0, 0.3616, 1.0, 0.0, 0.7012, 0.3003, 0.8, 0.3003, 0.8, 0.0, 0.7012, 0.3003, 0.8, 0.3616, 1.0, 0.3616, 1.0, 0.3003, 0.8, 0.0, 0.5292, 0.0, 0.6, 0.0, 0.6, 0.0, 0.5292, 0.0, 0.1204, 0.3253, 0.2, 0.3253, 0.2, 0.0, 0.1204, 0.3253, 0.2, 0.2458, 0.4, 0.2458, 0.4, 0.3253, 0.2, 0.2458, 0.4, 0.0, 0.5292, 0.0, 0.5292, 0.2458, 0.4, 0.0, 0.0, 0.509, 0.0, 0.904, 0.2, 0.3253, 0.2, 0.0, 0.1204, 0.0, 0.6, 1.0, 0.6, 1.0, 0.7237, 0.7065, 0.8, 0.3003, 0.8, 0.0, 0.7012, 0.3616, 1.0, 0.3003, 0.8, 0.7065, 0.8, 0.6294, 1.0, 0.2458, 0.4, 0.3253, 0.2, 0.904, 0.2, 0.7928, 0.4, 0.0, 0.5292, 0.2458, 0.4, 0.7928, 0.4, 1.0, 0.6, 0.0, 0.6, 0.0, 0.0, 0.0, 0.1204, 0.3253, 0.2, 0.904, 0.2, 0.509, 0.0, 0.0, 0.6, 0.0, 0.7012, 0.3003, 0.8, 0.7065, 0.8, 1.0, 0.7237, 1.0, 0.6, 0.3616, 1.0, 0.6294, 1.0, 0.7065, 0.8, 0.3003, 0.8, 0.2458, 0.4, 0.7928, 0.4, 0.904, 0.2, 0.3253, 0.2, 0.0, 0.5292, 0.0, 0.6, 1.0, 0.6, 0.7928, 0.4, 0.2458, 0.4, 0.0, 0.0, 0.0, 0.1204, 0.0, 0.1204, 0.0, 0.0, 0.0, 0.6, 0.0, 0.7012, 0.0, 0.7012, 0.0, 0.6, 0.509, 0.0, 0.0, 0.0, 0.0, 0.0, 0.509, 0.0, 0.904, 0.2, 0.509, 0.0, 0.509, 0.0, 0.904, 0.2, 0.7928, 0.4, 0.904, 0.2, 0.904, 0.2, 0.7928, 0.4, 1.0, 0.6, 0.7928, 0.4, 0.7928, 0.4, 1.0, 0.6, 1.0, 0.7237, 1.0, 0.6, 1.0, 0.6, 1.0, 0.7237, 0.7065, 0.8, 1.0, 0.7237, 1.0, 0.7237, 0.7065, 0.8, 0.6294, 1.0, 0.7065, 0.8, 0.7065, 0.8, 0.6294, 1.0, 0.3616, 1.0, 0.6294, 1.0, 0.6294, 1.0, 0.3616, 1.0, 0.0, 0.7012, 0.3003, 0.8, 0.3003, 0.8, 0.0, 0.7012, 0.3003, 0.8, 0.3616, 1.0, 0.3616, 1.0, 0.3003, 0.8, 0.0, 0.5292, 0.0, 0.6, 0.0, 0.6, 0.0, 0.5292, 0.0, 0.1204, 0.3253, 0.2, 0.3253, 0.2, 0.0, 0.1204, 0.3253, 0.2, 0.2458, 0.4, 0.2458, 0.4, 0.3253, 0.2, 0.2458, 0.4, 0.0, 0.5292, 0.0, 0.5292, 0.2458, 0.4, 0.0, 0.0, 0.509, 0.0, 0.904, 0.2, 0.3253, 0.2, 0.0, 0.1204, 0.0, 0.6, 1.0, 0.6, 1.0, 0.7237, 0.7065, 0.8, 0.3003, 0.8, 0.0, 0.7012, 0.3616, 1.0, 0.3003, 0.8, 0.7065, 0.8, 0.6294, 1.0, 0.2458, 0.4, 0.3253, 0.2, 0.904, 0.2, 0.7928, 0.4, 0.0, 0.5292, 0.2458, 0.4, 0.7928, 0.4, 1.0, 0.6, 0.0, 0.6, 0.0, 0.0, 0.0, 0.1204, 0.3253, 0.2, 0.904, 0.2, 0.509, 0.0, 0.0, 0.6, 0.0, 0.7012, 0.3003, 0.8, 0.7065, 0.8, 1.0, 0.7237, 1.0, 0.6, 0.3616, 1.0, 0.6294, 1.0, 0.7065, 0.8, 0.3003, 0.8, 0.2458, 0.4, 0.7928, 0.4, 0.904, 0.2, 0.3253, 0.2, 0.0, 0.5292, 0.0, 0.6, 1.0, 0.6, 0.7928, 0.4, 0.2458, 0.4, 0.0, 0.0, 0.0, 0.1204, 0.0, 0.1204, 0.0, 0.0, 0.0, 0.6, 0.0, 0.7012, 0.0, 0.7012, 0.0, 0.6, 0.509, 0.0, 0.0, 0.0, 0.0, 0.0, 0.509, 0.0, 0.904, 0.2, 0.509, 0.0, 0.509, 0.0, 0.904, 0.2, 0.7928, 0.4, 0.904, 0.2, 0.904, 0.2, 0.7928, 0.4, 1.0, 0.6, 0.7928, 0.4, 0.7928, 0.4, 1.0, 0.6, 1.0, 0.7237, 1.0, 0.6, 1.0, 0.6, 1.0, 0.7237, 0.7065, 0.8, 1.0, 0.7237, 1.0, 0.7237, 0.7065, 0.8, 0.6294, 1.0, 0.7065, 0.8, 0.7065, 0.8, 0.6294, 1.0, 0.3616, 1.0, 0.6294, 1.0, 0.6294, 1.0, 0.3616, 1.0, 0.0, 0.7012, 0.3003, 0.8, 0.3003, 0.8, 0.0, 0.7012, 0.3003, 0.8, 0.3616, 1.0, 0.3616, 1.0, 0.3003, 0.8, 0.0, 0.5292, 0.0, 0.6, 0.0, 0.6, 0.0, 0.5292, 0.0, 0.1204, 0.3253, 0.2, 0.3253, 0.2, 0.0, 0.1204, 0.3253, 0.2, 0.2458, 0.4, 0.2458, 0.4, 0.3253, 0.2, 0.2458, 0.4, 0.0, 0.5292, 0.0, 0.5292, 0.2458, 0.4, 0.0, 0.0, 0.509, 0.0, 0.904, 0.2, 0.3253, 0.2, 0.0, 0.1204, 0.0, 0.6, 1.0, 0.6, 1.0, 0.7237, 0.7065, 0.8, 0.3003, 0.8, 0.0, 0.7012, 0.3616, 1.0, 0.3003, 0.8, 0.7065, 0.8, 0.6294, 1.0, 0.2458, 0.4, 0.3253, 0.2, 0.904, 0.2, 0.7928, 0.4, 0.0, 0.5292, 0.2458, 0.4, 0.7928, 0.4, 1.0, 0.6, 0.0, 0.6, 0.0, 0.0, 0.0, 0.1204, 0.3253, 0.2, 0.904, 0.2, 0.509, 0.0, 0.0, 0.6, 0.0, 0.7012, 0.3003, 0.8, 0.7065, 0.8, 1.0, 0.7237, 1.0, 0.6, 0.3616, 1.0, 0.6294, 1.0, 0.7065, 0.8, 0.3003, 0.8, 0.2458, 0.4, 0.7928, 0.4, 0.904, 0.2, 0.3253, 0.2, 0.0, 0.5292, 0.0, 0.6, 1.0, 0.6, 0.7928, 0.4, 0.2458, 0.4, 0.0, 0.0, 0.0, 0.1204, 0.0, 0.1204, 0.0, 0.0, 0.0, 0.6, 0.0, 0.7012, 0.0, 0.7012, 0.0, 0.6, 0.509, 0.0, 0.0, 0.0, 0.0, 0.0, 0.509, 0.0, 0.904, 0.2, 0.509, 0.0, 0.509, 0.0, 0.904, 0.2, 0.7928, 0.4, 0.904, 0.2, 0.904, 0.2, 0.7928, 0.4, 1.0, 0.6, 0.7928, 0.4, 0.7928, 0.4, 1.0, 0.6, 1.0, 0.7237, 1.0, 0.6, 1.0, 0.6, 1.0, 0.7237, 0.7065, 0.8, 1.0, 0.7237, 1.0, 0.7237, 0.7065, 0.8, 0.6294, 1.0, 0.7065, 0.8, 0.7065, 0.8, 0.6294, 1.0, 0.3616, 1.0, 0.6294, 1.0, 0.6294, 1.0, 0.3616, 1.0, 0.0, 0.7012, 0.3003, 0.8, 0.3003, 0.8, 0.0, 0.7012, 0.3003, 0.8, 0.3616, 1.0, 0.3616, 1.0, 0.3003, 0.8, 0.0, 0.5292, 0.0, 0.6, 0.0, 0.6, 0.0, 0.5292, 0.0, 0.1204, 0.3253, 0.2, 0.3253, 0.2, 0.0, 0.1204, 0.3253, 0.2, 0.2458, 0.4, 0.2458, 0.4, 0.3253, 0.2, 0.2458, 0.4, 0.0, 0.5292, 0.0, 0.5292, 0.2458, 0.4, 0.0, 0.0, 0.509, 0.0, 0.904, 0.2, 0.3253, 0.2, 0.0, 0.1204, 0.0, 0.6, 1.0, 0.6, 1.0, 0.7237, 0.7065, 0.8, 0.3003, 0.8, 0.0, 0.7012, 0.3616, 1.0, 0.3003, 0.8, 0.7065, 0.8, 0.6294, 1.0, 0.2458, 0.4, 0.3253, 0.2, 0.904, 0.2, 0.7928, 0.4, 0.0, 0.5292, 0.2458, 0.4, 0.7928, 0.4, 1.0, 0.6, 0.0, 0.6, 0.0, 0.0, 0.0, 0.1204, 0.3253, 0.2, 0.904, 0.2, 0.509, 0.0, 0.0, 0.6, 0.0, 0.7012, 0.3003, 0.8, 0.7065, 0.8, 1.0, 0.7237, 1.0, 0.6, 0.3616, 1.0, 0.6294, 1.0, 0.7065, 0.8, 0.3003, 0.8, 0.2458, 0.4, 0.7928, 0.4, 0.904, 0.2, 0.3253, 0.2, 0.0, 0.5292, 0.0, 0.6, 1.0, 0.6, 0.7928, 0.4, 0.2458, 0.4, 0.0, 0.0, 0.0, 0.1204, 0.0, 0.1204, 0.0, 0.0, 0.0, 0.6, 0.0, 0.7012, 0.0, 0.7012, 0.0, 0.6, 0.509, 0.0, 0.0, 0.0, 0.0, 0.0, 0.509, 0.0, 0.904, 0.2, 0.509, 0.0, 0.509, 0.0, 0.904, 0.2, 0.7928, 0.4, 0.904, 0.2, 0.904, 0.2, 0.7928, 0.4, 1.0, 0.6, 0.7928, 0.4, 0.7928, 0.4, 1.0, 0.6, 1.0, 0.7237, 1.0, 0.6, 1.0, 0.6, 1.0, 0.7237, 0.7065, 0.8, 1.0, 0.7237, 1.0, 0.7237, 0.7065, 0.8, 0.6294, 1.0, 0.7065, 0.8, 0.7065, 0.8, 0.6294, 1.0, 0.3616, 1.0, 0.6294, 1.0, 0.6294, 1.0, 0.3616, 1.0, 0.0, 0.7012, 0.3003, 0.8, 0.3003, 0.8, 0.0, 0.7012, 0.3003, 0.8, 0.3616, 1.0, 0.3616, 1.0, 0.3003, 0.8, 0.0, 0.5292, 0.0, 0.6, 0.0, 0.6, 0.0, 0.5292, 0.0, 0.1204, 0.3253, 0.2, 0.3253, 0.2, 0.0, 0.1204, 0.3253, 0.2, 0.2458, 0.4, 0.2458, 0.4, 0.3253, 0.2, 0.2458, 0.4, 0.0, 0.5292, 0.0, 0.5292, 0.2458, 0.4, 0.0, 0.0, 0.509, 0.0, 0.904, 0.2, 0.3253, 0.2, 0.0, 0.1204, 0.0, 0.6, 1.0, 0.6, 1.0, 0.7237, 0.7065, 0.8, 0.3003, 0.8, 0.0, 0.7012, 0.3616, 1.0, 0.3003, 0.8, 0.7065, 0.8, 0.6294, 1.0, 0.2458, 0.4, 0.3253, 0.2, 0.904, 0.2, 0.7928, 0.4, 0.0, 0.5292, 0.2458, 0.4, 0.7928, 0.4, 1.0, 0.6, 0.0, 0.6, 0.0, 0.0, 0.0, 0.1204, 0.3253, 0.2, 0.904, 0.2, 0.509, 0.0, 0.0, 0.6, 0.0, 0.7012, 0.3003, 0.8, 0.7065, 0.8, 1.0, 0.7237, 1.0, 0.6, 0.3616, 1.0, 0.6294, 1.0, 0.7065, 0.8, 0.3003, 0.8, 0.2458, 0.4, 0.7928, 0.4, 0.904, 0.2, 0.3253, 0.2, 0.0, 0.5292, 0.0, 0.6, 1.0, 0.6, 0.7928, 0.4, 0.2458, 0.4, 0.0, 0.0, 0.0, 0.1204, 0.0, 0.1204, 0.0, 0.0, 0.0, 0.6, 0.0, 0.7012, 0.0, 0.7012, 0.0, 0.6, 0.509, 0.0, 0.0, 0.0, 0.0, 0.0, 0.509, 0.0, 0.904, 0.2, 0.509, 0.0, 0.509, 0.0, 0.904, 0.2, 0.7928, 0.4, 0.904, 0.2, 0.904, 0.2, 0.7928, 0.4, 1.0, 0.6, 0.7928, 0.4, 0.7928, 0.4, 1.0, 0.6, 1.0, 0.7237, 1.0, 0.6, 1.0, 0.6, 1.0, 0.7237, 0.7065, 0.8, 1.0, 0.7237, 1.0, 0.7237, 0.7065, 0.8, 0.6294, 1.0, 0.7065, 0.8, 0.7065, 0.8, 0.6294, 1.0, 0.3616, 1.0, 0.6294, 1.0, 0.6294, 1.0, 0.3616, 1.0, 0.0, 0.7012, 0.3003, 0.8, 0.3003, 0.8, 0.0, 0.7012, 0.3003, 0.8, 0.3616, 1.0, 0.3616, 1.0, 0.3003, 0.8, 0.0, 0.5292, 0.0, 0.6, 0.0, 0.6, 0.0, 0.5292, 0.0, 0.1204, 0.3253, 0.2, 0.3253, 0.2, 0.0, 0.1204, 0.3253, 0.2, 0.2458, 0.4, 0.2458, 0.4, 0.3253, 0.2, 0.2458, 0.4, 0.0, 0.5292, 0.0, 0.5292, 0.2458, 0.4, 0.0, 0.0, 0.509, 0.0, 0.904, 0.2, 0.3253, 0.2, 0.0, 0.1204, 0.0, 0.6, 1.0, 0.6, 1.0, 0.7237, 0.7065, 0.8, 0.3003, 0.8, 0.0, 0.7012, 0.3616, 1.0, 0.3003, 0.8, 0.7065, 0.8, 0.6294, 1.0, 0.2458, 0.4, 0.3253, 0.2, 0.904, 0.2, 0.7928, 0.4, 0.0, 0.5292, 0.2458, 0.4, 0.7928, 0.4, 1.0, 0.6, 0.0, 0.6, 0.0, 0.0, 0.0, 0.1204, 0.3253, 0.2, 0.904, 0.2, 0.509, 0.0, 0.0, 0.6, 0.0, 0.7012, 0.3003, 0.8, 0.7065, 0.8, 1.0, 0.7237, 1.0, 0.6, 0.3616, 1.0, 0.6294, 1.0, 0.7065, 0.8, 0.3003, 0.8, 0.2458, 0.4, 0.7928, 0.4, 0.904, 0.2, 0.3253, 0.2, 0.0, 0.5292, 0.0, 0.6, 1.0, 0.6, 0.7928, 0.4, 0.2458, 0.4, 0.0, 0.0, 0.0, 0.1204, 0.0, 0.1204, 0.0, 0.0, 0.0, 0.6, 0.0, 0.7012, 0.0, 0.7012, 0.0, 0.6, 0.509, 0.0, 0.0, 0.0, 0.0, 0.0, 0.509, 0.0, 0.904, 0.2, 0.509, 0.0, 0.509, 0.0, 0.904, 0.2, 0.7928, 0.4, 0.904, 0.2, 0.904, 0.2, 0.7928, 0.4, 1.0, 0.6, 0.7928, 0.4, 0.7928, 0.4, 1.0, 0.6, 1.0, 0.7237, 1.0, 0.6, 1.0, 0.6, 1.0, 0.7237, 0.7065, 0.8, 1.0, 0.7237, 1.0, 0.7237, 0.7065, 0.8, 0.6294, 1.0, 0.7065, 0.8, 0.7065, 0.8, 0.6294, 1.0, 0.3616, 1.0, 0.6294, 1.0, 0.6294, 1.0, 0.3616, 1.0, 0.0, 0.7012, 0.3003, 0.8, 0.3003, 0.8, 0.0, 0.7012, 0.3003, 0.8, 0.3616, 1.0, 0.3616, 1.0, 0.3003, 0.8, 0.0, 0.5292, 0.0, 0.6, 0.0, 0.6, 0.0, 0.5292, 0.0, 0.1204, 0.3253, 0.2, 0.3253, 0.2, 0.0, 0.1204, 0.3253, 0.2, 0.2458, 0.4, 0.2458, 0.4, 0.3253, 0.2, 0.2458, 0.4, 0.0, 0.5292, 0.0, 0.5292, 0.2458, 0.4, 0.0, 0.0, 0.509, 0.0, 0.904, 0.2, 0.3253, 0.2, 0.0, 0.1204, 0.0, 0.6, 1.0, 0.6, 1.0, 0.7237, 0.7065, 0.8, 0.3003, 0.8, 0.0, 0.7012, 0.3616, 1.0, 0.3003, 0.8, 0.7065, 0.8, 0.6294, 1.0, 0.2458, 0.4, 0.3253, 0.2, 0.904, 0.2, 0.7928, 0.4, 0.0, 0.5292, 0.2458, 0.4, 0.7928, 0.4, 1.0, 0.6, 0.0, 0.6, 0.0, 0.0, 0.0, 0.1204, 0.3253, 0.2, 0.904, 0.2, 0.509, 0.0, 0.0, 0.6, 0.0, 0.7012, 0.3003, 0.8, 0.7065, 0.8, 1.0, 0.7237, 1.0, 0.6, 0.3616, 1.0, 0.6294, 1.0, 0.7065, 0.8, 0.3003, 0.8, 0.2458, 0.4, 0.7928, 0.4, 0.904, 0.2, 0.3253, 0.2, 0.0, 0.5292, 0.0, 0.6, 1.0, 0.6, 0.7928, 0.4, 0.2458, 0.4, 0.0, 0.0, 0.0, 0.1204, 0.0, 0.1204, 0.0, 0.0, 0.0, 0.6, 0.0, 0.7012, 0.0, 0.7012, 0.0, 0.6, 0.509, 0.0, 0.0, 0.0, 0.0, 0.0, 0.509, 0.0, 0.904, 0.2, 0.509, 0.0, 0.509, 0.0, 0.904, 0.2, 0.7928, 0.4, 0.904, 0.2, 0.904, 0.2, 0.7928, 0.4, 1.0, 0.6, 0.7928, 0.4, 0.7928, 0.4, 1.0, 0.6, 1.0, 0.7237, 1.0, 0.6, 1.0, 0.6, 1.0, 0.7237, 0.7065, 0.8, 1.0, 0.7237, 1.0, 0.7237, 0.7065, 0.8, 0.6294, 1.0, 0.7065, 0.8, 0.7065, 0.8, 0.6294, 1.0, 0.3616, 1.0, 0.6294, 1.0, 0.6294, 1.0, 0.3616, 1.0, 0.0, 0.7012, 0.3003, 0.8, 0.3003, 0.8, 0.0, 0.7012, 0.3003, 0.8, 0.3616, 1.0, 0.3616, 1.0, 0.3003, 0.8, 0.0, 0.5292, 0.0, 0.6, 0.0, 0.6, 0.0, 0.5292, 0.0, 0.1204, 0.3253, 0.2, 0.3253, 0.2, 0.0, 0.1204, 0.3253, 0.2, 0.2458, 0.4, 0.2458, 0.4, 0.3253, 0.2, 0.2458, 0.4, 0.0, 0.5292, 0.0, 0.5292, 0.2458, 0.4, 0.0, 0.0, 0.509, 0.0, 0.904, 0.2, 0.3253, 0.2, 0.0, 0.1204, 0.0, 0.6, 1.0, 0.6, 1.0, 0.7237, 0.7065, 0.8, 0.3003, 0.8, 0.0, 0.7012, 0.3616, 1.0, 0.3003, 0.8, 0.7065, 0.8, 0.6294, 1.0, 0.2458, 0.4, 0.3253, 0.2, 0.904, 0.2, 0.7928, 0.4, 0.0, 0.5292, 0.2458, 0.4, 0.7928, 0.4, 1.0, 0.6, 0.0, 0.6, 0.0, 0.0, 0.0, 0.1204, 0.3253, 0.2, 0.904, 0.2, 0.509, 0.0, 0.0, 0.6, 0.0, 0.7012, 0.3003, 0.8, 0.7065, 0.8, 1.0, 0.7237, 1.0, 0.6, 0.3616, 1.0, 0.6294, 1.0, 0.7065, 0.8, 0.3003, 0.8, 0.2458, 0.4, 0.7928, 0.4, 0.904, 0.2, 0.3253, 0.2, 0.0, 0.5292, 0.0, 0.6, 1.0, 0.6, 0.7928, 0.4, 0.2458, 0.4, 0.0, 0.0, 0.0, 0.1204, 0.0, 0.1204, 0.0, 0.0, 0.0, 0.6, 0.0, 0.7012, 0.0, 0.7012, 0.0, 0.6, 0.509, 0.0, 0.0, 0.0, 0.0, 0.0, 0.509, 0.0, 0.904, 0.2, 0.509, 0.0, 0.509, 0.0, 0.904, 0.2, 0.7928, 0.4, 0.904, 0.2, 0.904, 0.2, 0.7928, 0.4, 1.0, 0.6, 0.7928, 0.4, 0.7928, 0.4, 1.0, 0.6, 1.0, 0.7237, 1.0, 0.6, 1.0, 0.6, 1.0, 0.7237, 0.7065, 0.8, 1.0, 0.7237, 1.0, 0.7237, 0.7065, 0.8, 0.6294, 1.0, 0.7065, 0.8, 0.7065, 0.8, 0.6294, 1.0, 0.3616, 1.0, 0.6294, 1.0, 0.6294, 1.0, 0.3616, 1.0, 0.0, 0.7012, 0.3003, 0.8, 0.3003, 0.8, 0.0, 0.7012, 0.3003, 0.8, 0.3616, 1.0, 0.3616, 1.0, 0.3003, 0.8, 0.0, 0.5292, 0.0, 0.6, 0.0, 0.6, 0.0, 0.5292, 0.0, 0.1204, 0.3253, 0.2, 0.3253, 0.2, 0.0, 0.1204, 0.3253, 0.2, 0.2458, 0.4, 0.2458, 0.4, 0.3253, 0.2, 0.2458, 0.4, 0.0, 0.5292, 0.0, 0.5292, 0.2458, 0.4, 0.0, 0.0, 0.509, 0.0, 0.904, 0.2, 0.3253, 0.2, 0.0, 0.1204, 0.0, 0.6, 1.0, 0.6, 1.0, 0.7237, 0.7065, 0.8, 0.3003, 0.8, 0.0, 0.7012, 0.3616, 1.0, 0.3003, 0.8, 0.7065, 0.8, 0.6294, 1.0, 0.2458, 0.4, 0.3253, 0.2, 0.904, 0.2, 0.7928, 0.4, 0.0, 0.5292, 0.2458, 0.4, 0.7928, 0.4, 1.0, 0.6, 0.0, 0.6, 0.0, 0.0, 0.0, 0.1204, 0.3253, 0.2, 0.904, 0.2, 0.509, 0.0, 0.0, 0.6, 0.0, 0.7012, 0.3003, 0.8, 0.7065, 0.8, 1.0, 0.7237, 1.0, 0.6, 0.3616, 1.0, 0.6294, 1.0, 0.7065, 0.8, 0.3003, 0.8, 0.2458, 0.4, 0.7928, 0.4, 0.904, 0.2, 0.3253, 0.2, 0.0, 0.5292, 0.0, 0.6, 1.0, 0.6, 0.7928, 0.4, 0.2458, 0.4, 0.0, 0.0, 0.0, 0.1204, 0.0, 0.1204, 0.0, 0.0, 0.0, 0.6, 0.0, 0.7012, 0.0, 0.7012, 0.0, 0.6, 0.509, 0.0, 0.0, 0.0, 0.0, 0.0, 0.509, 0.0, 0.904, 0.2, 0.509, 0.0, 0.509, 0.0, 0.904, 0.2, 0.7928, 0.4, 0.904, 0.2, 0.904, 0.2, 0.7928, 0.4, 1.0, 0.6, 0.7928, 0.4, 0.7928, 0.4, 1.0, 0.6, 1.0, 0.7237, 1.0, 0.6, 1.0, 0.6, 1.0, 0.7237, 0.7065, 0.8, 1.0, 0.7237, 1.0, 0.7237, 0.7065, 0.8, 0.6294, 1.0, 0.7065, 0.8, 0.7065, 0.8, 0.6294, 1.0, 0.3616, 1.0, 0.6294, 1.0, 0.6294, 1.0, 0.3616, 1.0, 0.0, 0.7012, 0.3003, 0.8, 0.3003, 0.8, 0.0, 0.7012, 0.3003, 0.8, 0.3616, 1.0, 0.3616, 1.0, 0.3003, 0.8, 0.0, 0.5292, 0.0, 0.6, 0.0, 0.6, 0.0, 0.5292, 0.0, 0.1204, 0.3253, 0.2, 0.3253, 0.2, 0.0, 0.1204, 0.3253, 0.2, 0.2458, 0.4, 0.2458, 0.4, 0.3253, 0.2, 0.2458, 0.4, 0.0, 0.5292, 0.0, 0.5292, 0.2458, 0.4, 0.0, 0.0, 0.509, 0.0, 0.904, 0.2, 0.3253, 0.2, 0.0, 0.1204, 0.0, 0.6, 1.0, 0.6, 1.0, 0.7237, 0.7065, 0.8, 0.3003, 0.8, 0.0, 0.7012, 0.3616, 1.0, 0.3003, 0.8, 0.7065, 0.8, 0.6294, 1.0, 0.2458, 0.4, 0.3253, 0.2, 0.904, 0.2, 0.7928, 0.4, 0.0, 0.5292, 0.2458, 0.4, 0.7928, 0.4, 1.0, 0.6, 0.0, 0.6, 0.0, 0.0, 0.0, 0.1204, 0.3253, 0.2, 0.904, 0.2, 0.509, 0.0, 0.0, 0.6, 0.0, 0.7012, 0.3003, 0.8, 0.7065, 0.8, 1.0, 0.7237, 1.0, 0.6, 0.3616, 1.0, 0.6294, 1.0, 0.7065, 0.8, 0.3003, 0.8, 0.2458, 0.4, 0.7928, 0.4, 0.904, 0.2, 0.3253, 0.2, 0.0, 0.5292, 0.0, 0.6, 1.0, 0.6, 0.7928, 0.4, 0.2458, 0.4, 0.0, 0.0, 0.0, 0.1204, 0.0, 0.1204, 0.0, 0.0, 0.0, 0.6, 0.0, 0.7012, 0.0, 0.7012, 0.0, 0.6, 0.509, 0.0, 0.0, 0.0, 0.0, 0.0, 0.509, 0.0, 0.904, 0.2, 0.509, 0.0, 0.509, 0.0, 0.904, 0.2, 0.7928, 0.4, 0.904, 0.2, 0.904, 0.2, 0.7928, 0.4, 1.0, 0.6, 0.7928, 0.4, 0.7928, 0.4, 1.0, 0.6, 1.0, 0.7237, 1.0, 0.6, 1.0, 0.6, 1.0, 0.7237, 0.7065, 0.8, 1.0, 0.7237, 1.0, 0.7237, 0.7065, 0.8, 0.6294, 1.0, 0.7065, 0.8, 0.7065, 0.8, 0.6294, 1.0, 0.3616, 1.0, 0.6294, 1.0, 0.6294, 1.0, 0.3616, 1.0, 0.0, 0.7012, 0.3003, 0.8, 0.3003, 0.8, 0.0, 0.7012, 0.3003, 0.8, 0.3616, 1.0, 0.3616, 1.0, 0.3003, 0.8, 0.0, 0.5292, 0.0, 0.6, 0.0, 0.6, 0.0, 0.5292, 0.0, 0.1204, 0.3253, 0.2, 0.3253, 0.2, 0.0, 0.1204, 0.3253, 0.2, 0.2458, 0.4, 0.2458, 0.4, 0.3253, 0.2, 0.2458, 0.4, 0.0, 0.5292, 0.0, 0.5292, 0.2458, 0.4, 0.0, 0.0, 0.509, 0.0, 0.904, 0.2, 0.3253, 0.2, 0.0, 0.1204, 0.0, 0.6, 1.0, 0.6, 1.0, 0.7237, 0.7065, 0.8, 0.3003, 0.8, 0.0, 0.7012, 0.3616, 1.0, 0.3003, 0.8, 0.7065, 0.8, 0.6294, 1.0, 0.2458, 0.4, 0.3253, 0.2, 0.904, 0.2, 0.7928, 0.4, 0.0, 0.5292, 0.2458, 0.4, 0.7928, 0.4, 1.0, 0.6, 0.0, 0.6, 0.0, 0.0, 0.0, 0.1204, 0.3253, 0.2, 0.904, 0.2, 0.509, 0.0, 0.0, 0.6, 0.0, 0.7012, 0.3003, 0.8, 0.7065, 0.8, 1.0, 0.7237, 1.0, 0.6, 0.3616, 1.0, 0.6294, 1.0, 0.7065, 0.8, 0.3003, 0.8, 0.2458, 0.4, 0.7928, 0.4, 0.904, 0.2, 0.3253, 0.2, 0.0, 0.5292, 0.0, 0.6, 1.0, 0.6, 0.7928, 0.4, 0.2458, 0.4, 0.0, 0.0, 0.0, 0.1204, 0.0, 0.1204, 0.0, 0.0, 0.0, 0.6, 0.0, 0.7012, 0.0, 0.7012, 0.0, 0.6, 0.509, 0.0, 0.0, 0.0, 0.0, 0.0, 0.509, 0.0, 0.904, 0.2, 0.509, 0.0, 0.509, 0.0, 0.904, 0.2, 0.7928, 0.4, 0.904, 0.2, 0.904, 0.2, 0.7928, 0.4, 1.0, 0.6, 0.7928, 0.4, 0.7928, 0.4, 1.0, 0.6, 1.0, 0.7237, 1.0, 0.6, 1.0, 0.6, 1.0, 0.7237, 0.7065, 0.8, 1.0, 0.7237, 1.0, 0.7237, 0.7065, 0.8, 0.6294, 1.0, 0.7065, 0.8, 0.7065, 0.8, 0.6294, 1.0, 0.3616, 1.0, 0.6294, 1.0, 0.6294, 1.0, 0.3616, 1.0, 0.0, 0.7012, 0.3003, 0.8, 0.3003, 0.8, 0.0, 0.7012, 0.3003, 0.8, 0.3616, 1.0, 0.3616, 1.0, 0.3003, 0.8, 0.0, 0.5292, 0.0, 0.6, 0.0, 0.6, 0.0, 0.5292, 0.0, 0.1204, 0.3253, 0.2, 0.3253, 0.2, 0.0, 0.1204, 0.3253, 0.2, 0.2458, 0.4, 0.2458, 0.4, 0.3253, 0.2, 0.2458, 0.4, 0.0, 0.5292, 0.0, 0.5292, 0.2458, 0.4, 0.0, 0.0, 0.509, 0.0, 0.904, 0.2, 0.3253, 0.2, 0.0, 0.1204, 0.0, 0.6, 1.0, 0.6, 1.0, 0.7237, 0.7065, 0.8, 0.3003, 0.8, 0.0, 0.7012, 0.3616, 1.0, 0.3003, 0.8, 0.7065, 0.8, 0.6294, 1.0, 0.2458, 0.4, 0.3253, 0.2, 0.904, 0.2, 0.7928, 0.4, 0.0, 0.5292, 0.2458, 0.4, 0.7928, 0.4, 1.0, 0.6, 0.0, 0.6, 0.0, 0.0, 0.0, 0.1204, 0.3253, 0.2, 0.904, 0.2, 0.509, 0.0, 0.0, 0.6, 0.0, 0.7012, 0.3003, 0.8, 0.7065, 0.8, 1.0, 0.7237, 1.0, 0.6, 0.3616, 1.0, 0.6294, 1.0, 0.7065, 0.8, 0.3003, 0.8, 0.2458, 0.4, 0.7928, 0.4, 0.904, 0.2, 0.3253, 0.2, 0.0, 0.5292, 0.0, 0.6, 1.0, 0.6, 0.7928, 0.4, 0.2458, 0.4, 0.0, 0.0, 0.0, 0.1204, 0.0, 0.1204, 0.0, 0.0, 0.0, 0.6, 0.0, 0.7012, 0.0, 0.7012, 0.0, 0.6, 0.509, 0.0, 0.0, 0.0, 0.0, 0.0, 0.509, 0.0, 0.904, 0.2, 0.509, 0.0, 0.509, 0.0, 0.904, 0.2, 0.7928, 0.4, 0.904, 0.2, 0.904, 0.2, 0.7928, 0.4, 1.0, 0.6, 0.7928, 0.4, 0.7928, 0.4, 1.0, 0.6, 1.0, 0.7237, 1.0, 0.6, 1.0, 0.6, 1.0, 0.7237, 0.7065, 0.8, 1.0, 0.7237, 1.0, 0.7237, 0.7065, 0.8, 0.6294, 1.0, 0.7065, 0.8, 0.7065, 0.8, 0.6294, 1.0, 0.3616, 1.0, 0.6294, 1.0, 0.6294, 1.0, 0.3616, 1.0, 0.0, 0.7012, 0.3003, 0.8, 0.3003, 0.8, 0.0, 0.7012, 0.3003, 0.8, 0.3616, 1.0, 0.3616, 1.0, 0.3003, 0.8, 0.0, 0.5292, 0.0, 0.6, 0.0, 0.6, 0.0, 0.5292, 0.0, 0.1204, 0.3253, 0.2, 0.3253, 0.2, 0.0, 0.1204, 0.3253, 0.2, 0.2458, 0.4, 0.2458, 0.4, 0.3253, 0.2, 0.2458, 0.4, 0.0, 0.5292, 0.0, 0.5292, 0.2458, 0.4, 0.0, 0.0, 0.509, 0.0, 0.904, 0.2, 0.3253, 0.2, 0.0, 0.1204, 0.0, 0.6, 1.0, 0.6, 1.0, 0.7237, 0.7065, 0.8, 0.3003, 0.8, 0.0, 0.7012, 0.3616, 1.0, 0.3003, 0.8, 0.7065, 0.8, 0.6294, 1.0, 0.2458, 0.4, 0.3253, 0.2, 0.904, 0.2, 0.7928, 0.4, 0.0, 0.5292, 0.2458, 0.4, 0.7928, 0.4, 1.0, 0.6, 0.0, 0.6, 0.0, 0.0, 0.0, 0.1204, 0.3253, 0.2, 0.904, 0.2, 0.509, 0.0, 0.0, 0.6, 0.0, 0.7012, 0.3003, 0.8, 0.7065, 0.8, 1.0, 0.7237, 1.0, 0.6, 0.3616, 1.0, 0.6294, 1.0, 0.7065, 0.8, 0.3003, 0.8, 0.2458, 0.4, 0.7928, 0.4, 0.904, 0.2, 0.3253, 0.2, 0.0, 0.5292, 0.0, 0.6, 1.0, 0.6, 0.7928, 0.4, 0.2458, 0.4, 0.0, 0.0, 0.0, 0.1204, 0.0, 0.1204, 0.0, 0.0, 0.0, 0.6, 0.0, 0.7012, 0.0, 0.7012, 0.0, 0.6, 0.509, 0.0, 0.0, 0.0, 0.0, 0.0, 0.509, 0.0, 0.904, 0.2, 0.509, 0.0, 0.509, 0.0, 0.904, 0.2, 0.7928, 0.4, 0.904, 0.2, 0.904, 0.2, 0.7928, 0.4, 1.0, 0.6, 0.7928, 0.4, 0.7928, 0.4, 1.0, 0.6, 1.0, 0.7237, 1.0, 0.6, 1.0, 0.6, 1.0, 0.7237, 0.7065, 0.8, 1.0, 0.7237, 1.0, 0.7237, 0.7065, 0.8, 0.6294, 1.0, 0.7065, 0.8, 0.7065, 0.8, 0.6294, 1.0, 0.3616, 1.0, 0.6294, 1.0, 0.6294, 1.0, 0.3616, 1.0, 0.0, 0.7012, 0.3003, 0.8, 0.3003, 0.8, 0.0, 0.7012, 0.3003, 0.8, 0.3616, 1.0, 0.3616, 1.0, 0.3003, 0.8, 0.0, 0.5292, 0.0, 0.6, 0.0, 0.6, 0.0, 0.5292, 0.0, 0.1204, 0.3253, 0.2, 0.3253, 0.2, 0.0, 0.1204, 0.3253, 0.2, 0.2458, 0.4, 0.2458, 0.4, 0.3253, 0.2, 0.2458, 0.4, 0.0, 0.5292, 0.0, 0.5292, 0.2458, 0.4])
me_cube.materials.append(mat_brown)
me_cube.materials.append(mat_red)
me_cube.use_mirror_vertex_groups = False
me_cube.update()

# ---- objects
ob_cube = bpy.data.objects.new('Cube', me_cube)

# ---- transforms, parenting, visibility, modifiers, constraints
ob_cube.location = (0.0, 0.0, 0.0)
ob_cube.lock_rotations_4d = False
ob_cube.empty_display_type = 'ARROWS'
ob_cube.lineart.crease_threshold = 0.0
_vg = ob_cube.vertex_groups.new(name='Group')
_vg = ob_cube.vertex_groups.new(name='Group.001')
_m = ob_cube.modifiers.new('ParticleSystem', 'PARTICLE_SYSTEM')

# ---- collection membership
col_collection.objects.link(ob_cube)

# ---- scene / render settings (as saved in the file)
scene.frame_start = 1; scene.frame_end = 250; scene.frame_set(1)
scene.render.engine = 'BLENDER_EEVEE_NEXT'
bpy.context.view_layer.update()

# ---- added for rendering (the .blend has no active camera and no usable light): camera, sun
cam_auto = bpy.data.cameras.new('AutoCamera')
cam_auto.lens = 50.0
cam_auto.sensor_width = 36.0
cam_auto.clip_end = 1000.0
ob_auto_camera = bpy.data.objects.new('AutoCamera', cam_auto)
scene.collection.objects.link(ob_auto_camera)
ob_auto_camera.location = (32.023, -39.9233, 34.0919)
ob_auto_camera.rotation_euler = (1.09748, -7.21219e-08, 0.694738)
scene.camera = ob_auto_camera
light_auto_sun = bpy.data.lights.new('AutoSun', 'SUN')
light_auto_sun.energy = 3.0
light_auto_sun.angle = 0.0523599
ob_auto_sun = bpy.data.objects.new('AutoSun', light_auto_sun)
scene.collection.objects.link(ob_auto_sun)
ob_auto_sun.rotation_euler = (0.872665, 0.174533, 0.523599)
bpy.context.view_layer.update()
